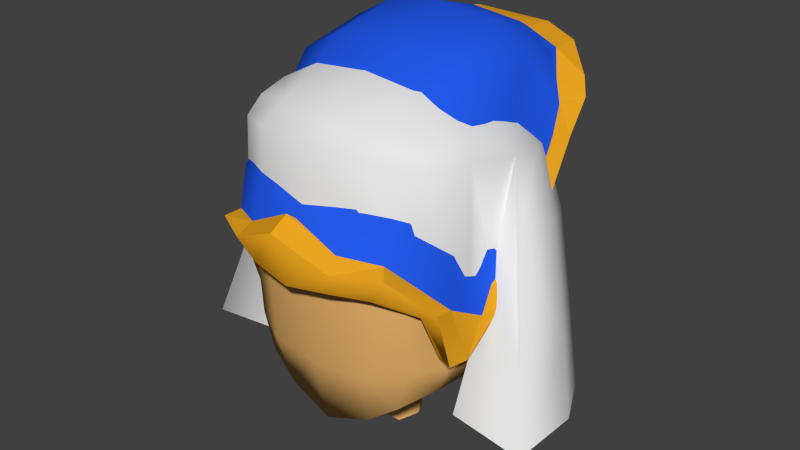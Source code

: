 # Source: hats.blend  (saved by Blender 2.71.0; exported with 4.5.12 LTS)
import bpy
from mathutils import Matrix  # noqa: F401  (used for matrix-valued properties, if any)

bpy.ops.wm.read_factory_settings(use_empty=True)
scene = bpy.context.scene
scene.name = 'Scene'

# ---- collections
col_collection_1 = bpy.data.collections.new('Collection 1'); scene.collection.children.link(col_collection_1)

# ---- materials (node trees are filled in below, after node groups)
mat_skinmat_001 = bpy.data.materials.new('SkinMat.001')
mat_skinmat_001.alpha_threshold = 0.0
mat_skinmat_001.use_transparent_shadow = False
mat_skinmat_001.diffuse_color = (0.8, 0.4518, 0.1504, 1.0)
mat_skinmat_001.roughness = 0.5
mat_skinmat_001.specular_intensity = 1.0
mat_skinmat_001.line_color = (0.0, 0.0, 0.0, 1.0)
mat_laz = bpy.data.materials.new('laz')
mat_laz.alpha_threshold = 0.0
mat_laz.use_transparent_shadow = False
mat_laz.diffuse_color = (0.01677, 0.09795, 0.8, 1.0)
mat_laz.roughness = 0.5
mat_laz.specular_intensity = 0.3298
mat_laz.line_color = (0.0, 0.0, 0.0, 1.0)
mat_material = bpy.data.materials.new('Material')
mat_material.alpha_threshold = 0.0
mat_material.use_transparent_shadow = False
mat_material.diffuse_color = (0.8, 0.364, 0.01434, 1.0)
mat_material.roughness = 0.5
mat_material.line_color = (0.0, 0.0, 0.0, 1.0)

# ---- material node trees

# ---- world
world_world = bpy.data.worlds.new('World'); scene.world = world_world
world_world.color = (0.05088, 0.05088, 0.05088)
world_world.use_sun_shadow = False
world_world.sun_shadow_jitter_overblur = 0.0
world_world.cycles.sampling_method = 'MANUAL'
world_world.cycles.sample_map_resolution = 256

# ---- meshes
me_body_001_cube_002 = bpy.data.meshes.new('Body.001_Cube.002')
me_body_001_cube_002.from_pydata([(0.1212, 0.7749, -0.4128), (-0.003753, 0.7948, -0.4251), (-0.0037, 0.892, -0.2967), (0.1341, 0.8793, -0.2907), (0.2049, 0.8195, -0.3408), (0.2314, 0.8303, -0.2707), (-0.003604, 0.9297, -0.1676), (0.1379, 0.9146, -0.1648), (0.2373, 0.8586, -0.1571), (-0.003792, 0.8854, 0.02776), (0.1441, 0.8704, 0.02633), (0.2485, 0.8141, 0.02106), (-0.00367, 0.7729, 0.1851), (0.1272, 0.7639, 0.1791), (0.215, 0.7184, 0.1434), (0.2327, 0.7126, -0.361), (0.2618, 0.7123, -0.2784), (0.2622, 0.3219, -0.2217), (0.3197, 0.37, -0.05868), (0.2931, 0.6141, -1.981e-05), (0.3306, 0.3697, 0.007875), (0.2754, 0.6356, 0.1242), (0.3118, 0.3949, 0.1819), (0.2418, 0.5945, 0.2359), (0.2132, 0.51, 0.284), (0.1403, 0.6145, 0.2866), (0.1235, 0.5252, 0.3333), (-0.003558, 0.5645, 0.3178), (-0.002954, 0.5858, 0.345), (0.1526, 0.3351, -0.2846), (-0.003912, 0.3329, -0.301), (0.1347, 0.6972, -0.4236), (-0.003744, 0.6996, -0.4377), (-0.1219, 0.7748, -0.4128), (-0.1347, 0.8792, -0.2905), (-0.2055, 0.8193, -0.3405), (-0.2319, 0.8301, -0.2703), (-0.1383, 0.9145, -0.1646), (-0.2377, 0.8584, -0.1566), (-0.1442, 0.8703, 0.02658), (-0.2486, 0.8139, 0.0215), (-0.1271, 0.7638, 0.1793), (-0.2149, 0.7182, 0.1438), (-0.2334, 0.7122, -0.3606), (-0.2736, 0.7155, -0.2803), (-0.2625, 0.3458, -0.2221), (-0.3198, 0.3697, -0.05812), (-0.2933, 0.6139, 0.0004962), (-0.3304, 0.3694, 0.008457), (-0.2753, 0.6386, 0.1212), (-0.3115, 0.3947, 0.1825), (-0.2415, 0.5943, 0.2364), (-0.2128, 0.5098, 0.2844), (-0.14, 0.6143, 0.2868), (-0.1231, 0.5251, 0.3335), (-0.153, 0.3349, -0.2843), (-0.1354, 0.697, -0.4234), (0.3306, 0.3128, 0.05904), (0.3138, 0.2398, 0.1225), (-0.3304, 0.3125, 0.05962), (-0.3127, 0.2395, 0.123), (0.2821, 0.2207, -0.2182), (0.3142, 0.2444, -0.09474), (0.1642, 0.2089, -0.2849), (-0.004159, 0.2065, -0.3025), (-0.2823, 0.2204, -0.2177), (-0.3142, 0.2442, -0.09418), (-0.1645, 0.2087, -0.2846), (0.2965, 0.3881, 0.2113), (0.237, 0.4953, 0.3143), (0.1374, 0.4969, 0.3698), (-0.003222, 0.5585, 0.3941), (-0.2961, 0.3879, 0.2118), (-0.2365, 0.4951, 0.3148), (-0.1367, 0.4967, 0.37), (0.2965, 0.2338, 0.163), (-0.2961, 0.2336, 0.1635), (0.2647, 0.378, 0.226), (0.1903, 0.4257, 0.3034), (0.1103, 0.432, 0.345), (-0.002617, 0.4169, 0.3583), (-0.2645, 0.3778, 0.2265), (-0.19, 0.4256, 0.3037), (-0.1098, 0.4319, 0.3452), (0.2779, 0.2588, 0.1768), (-0.2777, 0.2586, 0.1773), (0.2977, 0.1991, -0.2606), (0.3306, 0.2225, -0.1122), (0.1733, 0.1866, -0.331), (-0.004353, 0.1841, -0.3496), (-0.2978, 0.1988, -0.2601), (-0.3305, 0.2223, -0.1117), (-0.1736, 0.1864, -0.3307), (0.2736, 0.1508, -0.2584), (0.3038, 0.1767, -0.1198), (0.1593, 0.1393, -0.3231), (-0.004054, 0.137, -0.3402), (-0.2738, 0.1505, -0.2579), (-0.3038, 0.1765, -0.1193), (-0.1596, 0.1392, -0.3228), (-0.003742, 0.8564, -0.3632), (0.2781, 0.6542, -0.232), (0.3264, 0.4106, 0.05892), (0.2312, 0.7577, -0.3084), (0.3198, 0.444, -0.04252), (0.1116, 0.8467, -0.3604), (0.326, 0.3448, 0.08947), (0.1901, 0.7478, -0.3889), (0.2651, 0.6112, -0.2577), (-0.3199, 0.4458, -0.04151), (-0.1127, 0.8471, -0.3597), (-0.2788, 0.6548, -0.2311), (-0.2318, 0.7576, -0.3079), (-0.3254, 0.3448, 0.08666), (-0.3262, 0.4115, 0.05943), (-0.2652, 0.6082, -0.257), (-0.1902, 0.7469, -0.3895), (0.1229, 0.8455, -0.4298), (-0.0833, 0.8492, -0.4303), (0.2083, 0.8209, -0.4114), (0.2969, 0.7212, -0.3334), (0.337, 0.4331, -0.0777), (0.3462, 0.4059, 0.01448), (-0.208, 0.8203, -0.4114), (-0.2968, 0.7211, -0.3329), (-0.3363, 0.4339, -0.07694), (-0.3453, 0.4062, 0.015), (0.346, 0.3587, 0.05233), (-0.3448, 0.3586, 0.05126), (0.3008, 0.6457, -0.2713), (0.2706, 0.7591, -0.3663), (-0.3006, 0.6445, -0.2705), (-0.2707, 0.7587, -0.3658)], [], [(48, 59, 128, 126), (4, 3, 5), (3, 2, 6), (3, 6, 7), (5, 3, 7), (5, 7, 8), (7, 6, 9), (7, 9, 10), (8, 7, 10), (8, 10, 11), (10, 9, 12), (10, 12, 13), (11, 10, 13), (11, 13, 14), (16, 5, 8), (16, 8, 19), (19, 8, 11), (19, 11, 21), (21, 11, 14), (21, 14, 23), (22, 21, 23), (22, 23, 24), (23, 14, 13), (23, 13, 25), (24, 23, 25), (24, 25, 26), (25, 13, 12), (25, 12, 27), (26, 25, 27), (26, 27, 28), (15, 17, 29), (15, 29, 31), (35, 110, 118, 123), (31, 29, 30), (31, 30, 32), (0, 31, 32), (0, 32, 1), (105, 2, 3), (35, 34, 110), (35, 36, 34), (34, 6, 2), (34, 37, 6), (36, 37, 34), (36, 38, 37), (37, 9, 6), (37, 39, 9), (38, 39, 37), (38, 40, 39), (39, 12, 9), (39, 41, 12), (40, 41, 39), (40, 42, 41), (112, 36, 35), (103, 5, 16), (44, 38, 36), (44, 47, 38), (101, 16, 19, 104), (109, 114, 47), (47, 40, 38), (47, 49, 40), (49, 42, 40), (49, 51, 42), (50, 51, 49), (50, 52, 51), (51, 41, 42), (51, 53, 41), (52, 53, 51), (52, 54, 53), (53, 12, 41), (53, 27, 12), (54, 27, 53), (54, 28, 27), (43, 55, 45), (43, 56, 55), (33, 56, 116), (56, 30, 55), (56, 32, 30), (33, 32, 56), (33, 1, 32), (50, 113, 60), (30, 29, 63, 64), (46, 45, 65, 66), (29, 17, 61, 63), (45, 55, 67, 65), (17, 18, 62, 61), (55, 30, 64, 67), (50, 60, 76, 72), (58, 22, 68, 75), (52, 50, 72, 73), (28, 54, 74, 71), (54, 52, 73, 74), (24, 26, 70, 69), (26, 28, 71, 70), (22, 24, 69, 68), (72, 76, 85, 81), (75, 68, 77, 84), (73, 72, 81, 82), (71, 74, 83, 80), (74, 73, 82, 83), (69, 70, 79, 78), (70, 71, 80, 79), (68, 69, 78, 77), (64, 63, 88, 89), (66, 65, 90, 91), (63, 61, 86, 88), (65, 67, 92, 90), (61, 62, 87, 86), (67, 64, 89, 92), (89, 88, 95, 96), (91, 90, 97, 98), (88, 86, 93, 95), (90, 92, 99, 97), (86, 87, 94, 93), (92, 89, 96, 99), (87, 62, 94), (91, 98, 66), (110, 34, 2), (102, 21, 22, 106), (3, 4, 105), (4, 5, 103), (109, 47, 44, 111), (106, 22, 58), (110, 2, 100), (17, 108, 18), (107, 31, 0), (59, 60, 128), (15, 130, 120), (20, 18, 121, 122), (44, 112, 132, 124), (100, 105, 117, 118), (105, 100, 2), (45, 46, 115), (112, 35, 123, 132), (111, 44, 124, 131), (44, 36, 112), (104, 19, 102), (102, 19, 21), (114, 49, 47), (113, 50, 49, 114), (106, 58, 127), (110, 100, 118), (114, 109, 125, 126), (104, 102, 122, 121), (33, 116, 123, 118), (101, 104, 121, 129), (113, 114, 126, 128), (57, 20, 122, 127), (46, 48, 126, 125), (15, 107, 119, 130), (103, 16, 120, 130), (4, 103, 130, 119), (108, 15, 120, 129), (16, 101, 129, 120), (116, 43, 132, 123), (0, 1, 118, 117), (102, 106, 127, 122), (58, 57, 127), (45, 115, 43), (43, 124, 132), (17, 15, 108), (107, 0, 117, 119), (60, 113, 128), (116, 56, 43), (109, 111, 131, 125), (1, 33, 118), (18, 108, 129, 121), (105, 4, 119, 117), (115, 46, 125, 131), (15, 31, 107), (43, 115, 131, 124), (76, 60, 85), (75, 84, 58)])
me_body_001_cube_002.polygons.foreach_set('use_smooth', [0, 1, 1, 1, 1, 1, 1, 1, 1, 1, 1, 1, 1, 1, 1, 1, 1, 1, 1, 1, 1, 1, 1, 1, 1, 1, 1, 1, 1, 1, 1, 1, 0, 1, 1, 1, 1, 1, 1, 1, 1, 1, 1, 1, 1, 1, 1, 1, 1, 1, 1, 1, 1, 1, 1, 1, 1, 1, 1, 1, 1, 1, 1, 1, 1, 1, 1, 1, 1, 1, 1, 1, 1, 1, 1, 1, 1, 1, 1, 1, 1, 1, 1, 1, 1, 1, 0, 0, 0, 0, 0, 0, 0, 0, 1, 1, 1, 1, 1, 1, 1, 1, 0, 0, 0, 0, 0, 0, 1, 1, 1, 1, 1, 1, 0, 0, 1, 1, 1, 1, 1, 1, 1, 1, 1, 0, 0, 0, 0, 0, 1, 1, 0, 0, 1, 1, 1, 1, 1, 0, 0, 0, 0, 0, 0, 0, 0, 0, 0, 0, 0, 0, 0, 0, 0, 0, 0, 1, 0, 1, 0, 0, 1, 0, 0, 0, 0, 0, 1, 0, 0, 0])
me_body_001_cube_002.polygons.foreach_set('material_index', [2, 1, 1, 1, 1, 1, 1, 1, 1, 1, 1, 1, 1, 1, 1, 1, 1, 1, 1, 1, 1, 1, 1, 1, 1, 1, 1, 1, 1, 2, 1, 1, 2, 1, 1, 1, 1, 1, 1, 1, 1, 1, 1, 1, 1, 1, 1, 1, 1, 1, 1, 1, 1, 1, 1, 1, 1, 1, 1, 1, 1, 1, 1, 1, 1, 1, 1, 1, 1, 1, 1, 2, 1, 1, 1, 1, 1, 1, 1, 2, 1, 1, 1, 1, 1, 1, 2, 2, 2, 2, 2, 2, 2, 2, 2, 2, 2, 2, 2, 2, 2, 2, 2, 2, 2, 2, 2, 2, 2, 2, 2, 2, 2, 2, 2, 2, 1, 1, 1, 1, 1, 2, 1, 1, 1, 2, 2, 2, 2, 2, 1, 1, 2, 2, 1, 1, 1, 1, 1, 2, 2, 2, 2, 0, 2, 2, 2, 2, 2, 2, 2, 2, 2, 2, 0, 2, 2, 1, 2, 1, 0, 2, 1, 2, 0, 2, 2, 2, 1, 2, 2, 2])
_uv = me_body_001_cube_002.uv_layers.new(name='UVMap')
_uv.uv.foreach_set('vector', [0.0, 0.0, 0.0, 0.0, 0.1723, 0.3944, 0.0, 0.0, 0.4742, 0.3712, 0.4161, 0.3153, 0.4832, 0.3112, 0.4161, 0.3153, 0.3305, 0.3231, 0.3305, 0.2304, 0.4161, 0.3153, 0.3305, 0.2304, 0.4188, 0.2364, 0.4832, 0.3112, 0.4161, 0.3153, 0.4188, 0.2364, 0.4832, 0.3112, 0.4188, 0.2364, 0.4884, 0.2417, 0.4188, 0.2364, 0.3305, 0.2304, 0.3424, 0.1468, 0.4188, 0.2364, 0.3424, 0.1468, 0.4232, 0.1652, 0.4884, 0.2417, 0.4188, 0.2364, 0.4232, 0.1652, 0.4884, 0.2417, 0.4232, 0.1652, 0.4857, 0.1777, 0.4232, 0.1652, 0.3424, 0.1468, 0.3683, 0.07091, 0.4232, 0.1652, 0.3683, 0.07091, 0.4371, 0.1003, 0.4857, 0.1777, 0.4232, 0.1652, 0.4371, 0.1003, 0.4857, 0.1777, 0.4371, 0.1003, 0.4888, 0.1276, 0.5533, 0.3355, 0.4832, 0.3112, 0.4884, 0.2417, 0.5533, 0.3355, 0.4884, 0.2417, 0.5631, 0.2488, 0.5631, 0.2488, 0.4884, 0.2417, 0.4857, 0.1777, 0.5631, 0.2488, 0.4857, 0.1777, 0.5553, 0.1644, 0.5553, 0.1644, 0.4857, 0.1777, 0.4888, 0.1276, 0.5553, 0.1644, 0.4888, 0.1276, 0.5344, 0.08972, 0.09051, 0.3805, 0.07352, 0.4682, 0.000392, 0.4466, 0.09051, 0.3805, 0.000392, 0.4466, 0.01461, 0.3626, 0.5344, 0.08972, 0.4888, 0.1276, 0.4371, 0.1003, 0.5344, 0.08972, 0.4371, 0.1003, 0.4802, 0.04204, 0.8137, 0.7811, 0.8095, 0.8615, 0.7422, 0.8663, 0.8137, 0.7811, 0.7422, 0.8663, 0.7436, 0.779, 0.4802, 0.04204, 0.4371, 0.1003, 0.3683, 0.07091, 0.4802, 0.04204, 0.3683, 0.07091, 0.4065, 0.000392, 0.7436, 0.779, 0.7422, 0.8663, 0.6611, 0.8686, 0.7436, 0.779, 0.6611, 0.8686, 0.661, 0.7771, 0.7245, 0.01283, 0.7245, 0.0877, 0.6504, 0.08532, 0.7245, 0.01283, 0.6504, 0.08532, 0.6518, 0.004515, 0.4742, 0.3712, 0.4201, 0.3763, 0.4201, 0.3763, 0.4742, 0.3712, 0.6518, 0.004515, 0.6504, 0.08532, 0.5639, 0.0847, 0.6518, 0.004515, 0.5639, 0.0847, 0.5658, 0.000392, 0.4209, 0.389, 0.4618, 0.4578, 0.3734, 0.4923, 0.4209, 0.389, 0.3734, 0.4923, 0.3454, 0.4088, 0.4056, 0.3778, 0.3305, 0.3231, 0.4161, 0.3153, 0.4742, 0.3712, 0.4161, 0.3153, 0.4201, 0.3763, 0.4742, 0.3712, 0.4832, 0.3112, 0.4161, 0.3153, 0.4161, 0.3153, 0.3305, 0.2304, 0.3305, 0.3231, 0.4161, 0.3153, 0.4188, 0.2364, 0.3305, 0.2304, 0.4832, 0.3112, 0.4188, 0.2364, 0.4161, 0.3153, 0.4832, 0.3112, 0.4884, 0.2417, 0.4188, 0.2364, 0.4188, 0.2364, 0.3424, 0.1468, 0.3305, 0.2304, 0.4188, 0.2364, 0.4232, 0.1652, 0.3424, 0.1468, 0.4884, 0.2417, 0.4232, 0.1652, 0.4188, 0.2364, 0.4884, 0.2417, 0.4857, 0.1777, 0.4232, 0.1652, 0.4232, 0.1652, 0.3683, 0.07091, 0.3424, 0.1468, 0.4232, 0.1652, 0.4371, 0.1003, 0.3683, 0.07091, 0.4857, 0.1777, 0.4371, 0.1003, 0.4232, 0.1652, 0.4857, 0.1777, 0.4888, 0.1276, 0.4371, 0.1003, 0.5074, 0.3678, 0.4832, 0.3112, 0.4742, 0.3712, 0.5075, 0.3679, 0.4832, 0.3112, 0.546, 0.3558, 0.5533, 0.3355, 0.4884, 0.2417, 0.4832, 0.3112, 0.5533, 0.3355, 0.5631, 0.2488, 0.4884, 0.2417, 0.2453, 0.4596, 0.2416, 0.4844, 0.156, 0.4785, 0.2239, 0.4266, 0.2231, 0.4272, 0.1677, 0.4182, 0.156, 0.4785, 0.5631, 0.2488, 0.4857, 0.1777, 0.4884, 0.2417, 0.5631, 0.2488, 0.5553, 0.1644, 0.4857, 0.1777, 0.5553, 0.1644, 0.4888, 0.1276, 0.4857, 0.1777, 0.5553, 0.1644, 0.5344, 0.08972, 0.4888, 0.1276, 0.09051, 0.3805, 0.000392, 0.4466, 0.07352, 0.4682, 0.09051, 0.3805, 0.01461, 0.3626, 0.000392, 0.4466, 0.5344, 0.08972, 0.4371, 0.1003, 0.4888, 0.1276, 0.5344, 0.08972, 0.4802, 0.04204, 0.4371, 0.1003, 0.8137, 0.7811, 0.7422, 0.8663, 0.8095, 0.8615, 0.8137, 0.7811, 0.7436, 0.779, 0.7422, 0.8663, 0.4802, 0.04204, 0.3683, 0.07091, 0.4371, 0.1003, 0.4802, 0.04204, 0.4065, 0.000392, 0.3683, 0.07091, 0.7436, 0.779, 0.6611, 0.8686, 0.7422, 0.8663, 0.7436, 0.779, 0.661, 0.7771, 0.6611, 0.8686, 0.7245, 0.01283, 0.6504, 0.08532, 0.7245, 0.0877, 0.7245, 0.01283, 0.6518, 0.004515, 0.6504, 0.08532, 0.4209, 0.389, 0.4618, 0.4578, 0.4715, 0.3902, 0.6518, 0.004515, 0.5639, 0.0847, 0.6504, 0.08532, 0.6518, 0.004515, 0.5658, 0.000392, 0.5639, 0.0847, 0.4209, 0.389, 0.3734, 0.4923, 0.4618, 0.4578, 0.4209, 0.389, 0.3454, 0.4088, 0.3734, 0.4923, 0.09051, 0.3805, 0.1504, 0.3907, 0.09051, 0.3805, 0.5639, 0.0847, 0.6504, 0.08532, 0.6504, 0.08532, 0.5639, 0.0847, 0.2536, 0.4038, 0.3298, 0.4108, 0.3298, 0.4108, 0.2536, 0.4038, 0.6504, 0.08532, 0.7245, 0.0877, 0.7245, 0.0877, 0.6504, 0.08532, 0.7245, 0.0877, 0.6504, 0.08532, 0.6504, 0.08532, 0.7245, 0.0877, 0.3298, 0.4108, 0.2536, 0.4038, 0.2536, 0.4038, 0.3298, 0.4108, 0.6504, 0.08532, 0.5639, 0.0847, 0.5639, 0.0847, 0.6504, 0.08532, 0.09051, 0.3805, 0.09051, 0.3805, 0.09051, 0.3805, 0.09051, 0.3805, 0.09051, 0.3805, 0.09051, 0.3805, 0.09051, 0.3805, 0.09051, 0.3805, 0.01461, 0.3626, 0.09051, 0.3805, 0.09051, 0.3805, 0.01461, 0.3626, 0.661, 0.7771, 0.7436, 0.779, 0.7436, 0.779, 0.661, 0.7771, 0.7436, 0.779, 0.8137, 0.7811, 0.8137, 0.7811, 0.7436, 0.779, 0.8137, 0.7811, 0.7436, 0.779, 0.7436, 0.779, 0.8137, 0.7811, 0.7436, 0.779, 0.661, 0.7771, 0.661, 0.7771, 0.7436, 0.779, 0.09051, 0.3805, 0.01461, 0.3626, 0.01461, 0.3626, 0.09051, 0.3805, 0.09051, 0.3805, 0.09051, 0.3805, 0.09051, 0.3805, 0.09051, 0.3805, 0.09051, 0.3805, 0.09051, 0.3805, 0.09051, 0.3805, 0.09051, 0.3805, 0.01461, 0.3626, 0.09051, 0.3805, 0.09051, 0.3805, 0.01461, 0.3626, 0.661, 0.7771, 0.7436, 0.779, 0.7436, 0.779, 0.661, 0.7771, 0.7436, 0.779, 0.8137, 0.7811, 0.8137, 0.7811, 0.7436, 0.779, 0.8137, 0.7811, 0.7436, 0.779, 0.7436, 0.779, 0.8137, 0.7811, 0.7436, 0.779, 0.661, 0.7771, 0.661, 0.7771, 0.7436, 0.779, 0.09051, 0.3805, 0.01461, 0.3626, 0.01461, 0.3626, 0.09051, 0.3805, 0.5639, 0.0847, 0.6504, 0.08532, 0.6504, 0.08532, 0.5639, 0.0847, 0.2536, 0.4038, 0.3298, 0.4108, 0.3298, 0.4108, 0.2536, 0.4038, 0.6504, 0.08532, 0.7245, 0.0877, 0.7245, 0.0877, 0.6504, 0.08532, 0.7245, 0.0877, 0.6504, 0.08532, 0.6504, 0.08532, 0.7245, 0.0877, 0.3298, 0.4108, 0.2536, 0.4038, 0.2536, 0.4038, 0.3298, 0.4108, 0.6504, 0.08532, 0.5639, 0.0847, 0.5639, 0.0847, 0.6504, 0.08532, 0.5639, 0.0847, 0.6504, 0.08532, 0.6504, 0.08532, 0.5639, 0.0847, 0.2536, 0.4038, 0.3298, 0.4108, 0.3298, 0.4108, 0.2536, 0.4038, 0.6504, 0.08532, 0.7245, 0.0877, 0.7245, 0.0877, 0.6504, 0.08532, 0.7245, 0.0877, 0.6504, 0.08532, 0.6504, 0.08532, 0.7245, 0.0877, 0.3298, 0.4108, 0.2536, 0.4038, 0.2536, 0.4038, 0.3298, 0.4108, 0.6504, 0.08532, 0.5639, 0.0847, 0.5639, 0.0847, 0.6504, 0.08532, 0.2536, 0.4038, 0.2536, 0.4038, 0.0, 0.0, 0.2536, 0.4038, 0.0, 0.0, 0.2536, 0.4038, 0.4201, 0.3763, 0.4161, 0.3153, 0.3305, 0.3231, 0.1543, 0.4079, 0.07352, 0.4682, 0.09051, 0.3805, 0.1524, 0.3911, 0.4161, 0.3153, 0.4742, 0.3712, 0.4201, 0.3768, 0.4742, 0.3712, 0.4832, 0.3112, 0.5075, 0.3679, 0.2231, 0.4272, 0.156, 0.4785, 0.2416, 0.4844, 0.2454, 0.459, 0.1524, 0.3911, 0.09051, 0.3805, 0.09051, 0.3805, 0.4051, 0.3775, 0.3305, 0.3231, 0.3422, 0.3904, 0.3298, 0.4108, 0.2715, 0.4594, 0.2536, 0.4038, 0.4716, 0.3894, 0.4618, 0.4578, 0.4209, 0.389, 0.0, 0.0, 0.1723, 0.3944, 0.0, 0.0, 0.5155, 0.3866, 0.5155, 0.3866, 0.5381, 0.3776, 0.0, 0.0, 0.0, 0.0, 0.1723, 0.3944, 0.0, 0.0, 0.5533, 0.3355, 0.5074, 0.3678, 0.5074, 0.3678, 0.5533, 0.3355, 0.3422, 0.3904, 0.4056, 0.3778, 0.4056, 0.3778, 0.3422, 0.3904, 0.4056, 0.3778, 0.3422, 0.3904, 0.3305, 0.3231, 0.3298, 0.4108, 0.2536, 0.4038, 0.2722, 0.4588, 0.5074, 0.3678, 0.4742, 0.3712, 0.4742, 0.3712, 0.5074, 0.3678, 0.2454, 0.459, 0.2416, 0.4844, 0.2416, 0.4844, 0.2454, 0.459, 0.5533, 0.3355, 0.4832, 0.3112, 0.5074, 0.3678, 0.2239, 0.4266, 0.156, 0.4785, 0.1678, 0.4175, 0.1678, 0.4175, 0.156, 0.4785, 0.07352, 0.4682, 0.1543, 0.4079, 0.07352, 0.4682, 0.156, 0.4785, 0.1504, 0.3907, 0.09051, 0.3805, 0.07352, 0.4682, 0.1543, 0.4079, 0.1524, 0.3911, 0.09051, 0.3805, 0.1524, 0.3911, 0.4051, 0.3775, 0.3422, 0.3904, 0.4051, 0.3775, 0.1677, 0.4182, 0.2231, 0.4272, 0.2231, 0.4272, 0.1677, 0.4182, 0.2239, 0.4266, 0.1678, 0.4175, 0.1678, 0.4175, 0.2239, 0.4266, 0.4209, 0.389, 0.4715, 0.3902, 0.4715, 0.3902, 0.4209, 0.389, 0.2453, 0.4596, 0.2239, 0.4266, 0.2239, 0.4266, 0.2453, 0.4596, 0.1504, 0.3907, 0.1543, 0.4079, 0.1543, 0.4079, 0.1504, 0.3907, 0.0, 0.0, 0.0, 0.0, 0.1723, 0.3944, 0.0, 0.0, 0.0, 0.0, 0.0, 0.0, 0.2536, 0.4038, 0.0, 0.0, 0.4964, 0.3883, 0.4716, 0.3894, 0.4716, 0.3894, 0.4964, 0.3883, 0.5075, 0.3679, 0.546, 0.3558, 0.546, 0.3558, 0.5075, 0.3679, 0.4742, 0.3712, 0.5075, 0.3679, 0.5075, 0.3679, 0.4742, 0.3712, 0.2715, 0.4594, 0.2843, 0.4844, 0.2843, 0.4844, 0.2715, 0.4594, 0.2416, 0.4844, 0.2453, 0.4596, 0.2453, 0.4596, 0.2416, 0.4844, 0.4715, 0.3902, 0.497, 0.3887, 0.497, 0.3887, 0.4715, 0.3902, 0.4209, 0.389, 0.3454, 0.4088, 0.3454, 0.4088, 0.4209, 0.389, 0.1543, 0.4079, 0.1524, 0.3911, 0.1524, 0.3911, 0.1543, 0.4079, 0.0, 0.0, 0.0, 0.0, 0.09051, 0.3805, 0.3298, 0.4108, 0.2722, 0.4588, 0.3182, 0.4844, 0.5381, 0.3775, 0.5381, 0.3775, 0.5154, 0.3864, 0.3298, 0.4108, 0.2843, 0.4844, 0.2715, 0.4594, 0.4716, 0.3894, 0.4209, 0.389, 0.4209, 0.389, 0.4716, 0.3894, 0.09051, 0.3805, 0.1504, 0.3907, 0.1504, 0.3907, 0.4715, 0.3902, 0.4618, 0.4578, 0.497, 0.3887, 0.2231, 0.4272, 0.2454, 0.459, 0.2454, 0.459, 0.2231, 0.4272, 0.3454, 0.4088, 0.4209, 0.389, 0.3454, 0.4088, 0.2536, 0.4038, 0.2715, 0.4594, 0.2715, 0.4594, 0.2536, 0.4038, 0.4201, 0.3768, 0.4742, 0.3712, 0.4742, 0.3712, 0.4201, 0.3768, 0.2722, 0.4588, 0.2536, 0.4038, 0.2536, 0.4038, 0.2722, 0.4588, 0.526, 0.411, 0.4618, 0.4578, 0.4716, 0.3894, 0.2842, 0.4844, 0.2722, 0.4588, 0.2722, 0.4588, 0.2842, 0.4844, 0.09051, 0.3805, 0.09051, 0.3805, 0.0, 0.0, 0.09051, 0.3805, 0.0, 0.0, 0.09051, 0.3805])
_ca = me_body_001_cube_002.color_attributes.new('Col', 'BYTE_COLOR', 'CORNER')
_ca.data.foreach_set('color', [1.0, 1.0, 1.0, 1.0, 1.0, 1.0, 1.0, 1.0, 1.0, 1.0, 1.0, 1.0, 1.0, 1.0, 1.0, 1.0, 1.0, 1.0, 1.0, 1.0, 1.0, 1.0, 1.0, 1.0, 1.0, 1.0, 1.0, 1.0, 1.0, 1.0, 1.0, 1.0, 1.0, 1.0, 1.0, 1.0, 1.0, 1.0, 1.0, 1.0, 1.0, 1.0, 1.0, 1.0, 1.0, 1.0, 1.0, 1.0, 1.0, 1.0, 1.0, 1.0, 1.0, 1.0, 1.0, 1.0, 1.0, 1.0, 1.0, 1.0, 1.0, 1.0, 1.0, 1.0, 1.0, 1.0, 1.0, 1.0, 1.0, 1.0, 1.0, 1.0, 1.0, 1.0, 1.0, 1.0, 1.0, 1.0, 1.0, 1.0, 1.0, 1.0, 1.0, 1.0, 1.0, 1.0, 1.0, 1.0, 1.0, 1.0, 1.0, 1.0, 1.0, 1.0, 1.0, 1.0, 1.0, 1.0, 1.0, 1.0, 1.0, 1.0, 1.0, 1.0, 1.0, 1.0, 1.0, 1.0, 1.0, 1.0, 1.0, 1.0, 1.0, 1.0, 1.0, 1.0, 1.0, 1.0, 1.0, 1.0, 1.0, 1.0, 1.0, 1.0, 1.0, 1.0, 1.0, 1.0, 1.0, 1.0, 1.0, 1.0, 1.0, 1.0, 1.0, 1.0, 1.0, 1.0, 1.0, 1.0, 1.0, 1.0, 1.0, 1.0, 1.0, 1.0, 1.0, 1.0, 1.0, 1.0, 1.0, 1.0, 1.0, 1.0, 1.0, 1.0, 1.0, 1.0, 1.0, 1.0, 1.0, 1.0, 1.0, 1.0, 1.0, 1.0, 1.0, 1.0, 1.0, 1.0, 1.0, 1.0, 1.0, 1.0, 1.0, 1.0, 1.0, 1.0, 1.0, 1.0, 1.0, 1.0, 1.0, 1.0, 1.0, 1.0, 1.0, 1.0, 1.0, 1.0, 1.0, 1.0, 1.0, 1.0, 1.0, 1.0, 1.0, 1.0, 1.0, 1.0, 1.0, 1.0, 1.0, 1.0, 1.0, 1.0, 1.0, 1.0, 1.0, 1.0, 1.0, 1.0, 1.0, 1.0, 1.0, 1.0, 1.0, 1.0, 1.0, 1.0, 1.0, 1.0, 1.0, 1.0, 1.0, 1.0, 1.0, 1.0, 1.0, 1.0, 1.0, 1.0, 1.0, 1.0, 1.0, 1.0, 1.0, 1.0, 1.0, 1.0, 1.0, 1.0, 1.0, 1.0, 1.0, 1.0, 1.0, 1.0, 1.0, 1.0, 1.0, 1.0, 1.0, 1.0, 1.0, 1.0, 1.0, 1.0, 1.0, 1.0, 1.0, 1.0, 1.0, 1.0, 1.0, 1.0, 1.0, 1.0, 1.0, 1.0, 1.0, 1.0, 1.0, 1.0, 1.0, 1.0, 1.0, 1.0, 1.0, 1.0, 1.0, 1.0, 1.0, 1.0, 1.0, 1.0, 1.0, 1.0, 1.0, 1.0, 1.0, 1.0, 1.0, 1.0, 1.0, 1.0, 1.0, 1.0, 1.0, 1.0, 1.0, 1.0, 1.0, 1.0, 1.0, 1.0, 1.0, 1.0, 1.0, 1.0, 1.0, 1.0, 1.0, 1.0, 1.0, 1.0, 1.0, 1.0, 1.0, 1.0, 1.0, 1.0, 1.0, 1.0, 1.0, 1.0, 1.0, 1.0, 1.0, 1.0, 1.0, 1.0, 1.0, 1.0, 1.0, 1.0, 1.0, 1.0, 1.0, 1.0, 1.0, 1.0, 1.0, 1.0, 1.0, 1.0, 1.0, 1.0, 1.0, 1.0, 1.0, 1.0, 1.0, 1.0, 1.0, 1.0, 1.0, 1.0, 1.0, 1.0, 1.0, 1.0, 1.0, 1.0, 1.0, 1.0, 1.0, 1.0, 1.0, 1.0, 1.0, 1.0, 1.0, 1.0, 1.0, 1.0, 1.0, 1.0, 1.0, 1.0, 1.0, 1.0, 1.0, 1.0, 1.0, 1.0, 1.0, 1.0, 1.0, 1.0, 1.0, 1.0, 1.0, 1.0, 1.0, 1.0, 1.0, 1.0, 1.0, 1.0, 1.0, 1.0, 1.0, 1.0, 1.0, 1.0, 1.0, 1.0, 1.0, 1.0, 1.0, 1.0, 1.0, 1.0, 1.0, 1.0, 1.0, 1.0, 1.0, 1.0, 1.0, 1.0, 1.0, 1.0, 1.0, 1.0, 1.0, 1.0, 1.0, 1.0, 1.0, 1.0, 1.0, 1.0, 1.0, 1.0, 1.0, 1.0, 1.0, 1.0, 1.0, 1.0, 1.0, 1.0, 1.0, 1.0, 1.0, 1.0, 1.0, 1.0, 1.0, 1.0, 1.0, 1.0, 1.0, 1.0, 1.0, 1.0, 1.0, 1.0, 1.0, 1.0, 1.0, 1.0, 1.0, 1.0, 1.0, 1.0, 1.0, 1.0, 1.0, 1.0, 1.0, 1.0, 1.0, 1.0, 1.0, 1.0, 1.0, 1.0, 1.0, 1.0, 1.0, 1.0, 1.0, 1.0, 1.0, 1.0, 1.0, 1.0, 1.0, 1.0, 1.0, 1.0, 1.0, 1.0, 1.0, 1.0, 1.0, 1.0, 1.0, 1.0, 1.0, 1.0, 1.0, 1.0, 1.0, 1.0, 1.0, 1.0, 1.0, 1.0, 1.0, 1.0, 1.0, 1.0, 1.0, 1.0, 1.0, 1.0, 1.0, 1.0, 1.0, 1.0, 1.0, 1.0, 1.0, 1.0, 1.0, 1.0, 1.0, 1.0, 1.0, 1.0, 1.0, 1.0, 1.0, 1.0, 1.0, 1.0, 1.0, 1.0, 1.0, 1.0, 1.0, 1.0, 1.0, 1.0, 1.0, 1.0, 1.0, 1.0, 1.0, 1.0, 1.0, 1.0, 1.0, 1.0, 1.0, 1.0, 1.0, 1.0, 1.0, 1.0, 1.0, 1.0, 1.0, 1.0, 1.0, 1.0, 1.0, 1.0, 1.0, 1.0, 1.0, 1.0, 1.0, 1.0, 1.0, 1.0, 1.0, 1.0, 1.0, 1.0, 1.0, 1.0, 1.0, 1.0, 1.0, 1.0, 1.0, 1.0, 1.0, 1.0, 1.0, 1.0, 1.0, 1.0, 1.0, 1.0, 1.0, 1.0, 1.0, 1.0, 1.0, 1.0, 1.0, 1.0, 1.0, 1.0, 1.0, 1.0, 1.0, 1.0, 1.0, 1.0, 1.0, 1.0, 1.0, 1.0, 1.0, 1.0, 1.0, 1.0, 1.0, 1.0, 1.0, 1.0, 1.0, 1.0, 1.0, 1.0, 1.0, 1.0, 1.0, 1.0, 1.0, 1.0, 1.0, 1.0, 1.0, 1.0, 1.0, 1.0, 1.0, 1.0, 1.0, 1.0, 1.0, 1.0, 1.0, 1.0, 1.0, 1.0, 1.0, 1.0, 1.0, 1.0, 1.0, 1.0, 1.0, 1.0, 1.0, 1.0, 1.0, 1.0, 1.0, 1.0, 1.0, 1.0, 1.0, 1.0, 1.0, 1.0, 1.0, 1.0, 1.0, 1.0, 1.0, 1.0, 1.0, 1.0, 1.0, 1.0, 1.0, 1.0, 1.0, 1.0, 1.0, 1.0, 1.0, 1.0, 1.0, 1.0, 1.0, 1.0, 1.0, 1.0, 1.0, 1.0, 1.0, 1.0, 1.0, 1.0, 1.0, 1.0, 1.0, 1.0, 1.0, 1.0, 1.0, 1.0, 1.0, 1.0, 1.0, 1.0, 1.0, 1.0, 1.0, 1.0, 1.0, 1.0, 1.0, 1.0, 1.0, 1.0, 1.0, 1.0, 1.0, 1.0, 1.0, 1.0, 1.0, 1.0, 1.0, 1.0, 1.0, 1.0, 1.0, 1.0, 1.0, 1.0, 1.0, 1.0, 1.0, 1.0, 1.0, 1.0, 1.0, 1.0, 1.0, 1.0, 1.0, 1.0, 1.0, 1.0, 1.0, 1.0, 1.0, 1.0, 1.0, 1.0, 1.0, 1.0, 1.0, 1.0, 1.0, 1.0, 1.0, 1.0, 1.0, 1.0, 1.0, 1.0, 1.0, 1.0, 1.0, 1.0, 1.0, 1.0, 1.0, 1.0, 1.0, 1.0, 1.0, 1.0, 1.0, 1.0, 1.0, 1.0, 1.0, 1.0, 1.0, 1.0, 1.0, 1.0, 1.0, 1.0, 1.0, 1.0, 1.0, 1.0, 1.0, 1.0, 1.0, 1.0, 1.0, 1.0, 1.0, 1.0, 1.0, 1.0, 1.0, 1.0, 1.0, 1.0, 1.0, 1.0, 1.0, 1.0, 1.0, 1.0, 1.0, 1.0, 1.0, 1.0, 1.0, 1.0, 1.0, 1.0, 1.0, 1.0, 1.0, 1.0, 1.0, 1.0, 1.0, 1.0, 1.0, 1.0, 1.0, 1.0, 1.0, 1.0, 1.0, 1.0, 1.0, 1.0, 1.0, 1.0, 1.0, 1.0, 1.0, 1.0, 1.0, 1.0, 1.0, 1.0, 1.0, 1.0, 1.0, 1.0, 1.0, 1.0, 1.0, 1.0, 1.0, 1.0, 1.0, 1.0, 1.0, 1.0, 1.0, 1.0, 1.0, 1.0, 1.0, 1.0, 1.0, 1.0, 1.0, 1.0, 1.0, 1.0, 1.0, 1.0, 1.0, 1.0, 1.0, 1.0, 1.0, 1.0, 1.0, 1.0, 1.0, 1.0, 1.0, 1.0, 1.0, 1.0, 1.0, 1.0, 1.0, 1.0, 1.0, 1.0, 1.0, 1.0, 1.0, 1.0, 1.0, 1.0, 1.0, 1.0, 1.0, 1.0, 1.0, 1.0, 1.0, 1.0, 1.0, 1.0, 1.0, 1.0, 1.0, 1.0, 1.0, 1.0, 1.0, 1.0, 1.0, 1.0, 1.0, 1.0, 1.0, 1.0, 1.0, 1.0, 1.0, 1.0, 1.0, 1.0, 1.0, 1.0, 1.0, 1.0, 1.0, 1.0, 1.0, 1.0, 1.0, 1.0, 1.0, 1.0, 1.0, 1.0, 1.0, 1.0, 1.0, 1.0, 1.0, 1.0, 1.0, 1.0, 1.0, 1.0, 1.0, 1.0, 1.0, 1.0, 1.0, 1.0, 1.0, 1.0, 1.0, 1.0, 1.0, 1.0, 1.0, 1.0, 1.0, 1.0, 1.0, 1.0, 1.0, 1.0, 1.0, 1.0, 1.0, 1.0, 1.0, 1.0, 1.0, 1.0, 1.0, 1.0, 1.0, 1.0, 1.0, 1.0, 1.0, 1.0, 1.0, 1.0, 1.0, 1.0, 1.0, 1.0, 1.0, 1.0, 1.0, 1.0, 1.0, 1.0, 1.0, 1.0, 1.0, 1.0, 1.0, 1.0, 1.0, 1.0, 1.0, 1.0, 1.0, 1.0, 1.0, 1.0, 1.0, 1.0, 1.0, 1.0, 1.0, 1.0, 1.0, 1.0, 1.0, 1.0, 1.0, 1.0, 1.0, 1.0, 1.0, 1.0, 1.0, 1.0, 1.0, 1.0, 1.0, 1.0, 1.0, 1.0, 1.0, 1.0, 1.0, 1.0, 1.0, 1.0, 1.0, 1.0, 1.0, 1.0, 1.0, 1.0, 1.0, 1.0, 1.0, 1.0, 1.0, 1.0, 1.0, 1.0, 1.0, 1.0, 1.0, 1.0, 1.0, 1.0, 1.0, 1.0, 1.0, 1.0, 1.0, 1.0, 1.0, 1.0, 1.0, 1.0, 1.0, 1.0, 1.0, 1.0, 1.0, 1.0, 1.0, 1.0, 1.0, 1.0, 1.0, 1.0, 1.0, 1.0, 1.0, 1.0, 1.0, 1.0, 1.0, 1.0, 1.0, 1.0, 1.0, 1.0, 1.0, 1.0, 1.0, 1.0, 1.0, 1.0, 1.0, 1.0, 1.0, 1.0, 1.0, 1.0, 1.0, 1.0, 1.0, 1.0, 1.0, 1.0, 1.0, 1.0, 1.0, 1.0, 1.0, 1.0, 1.0, 1.0, 1.0, 1.0, 1.0, 1.0, 1.0, 1.0, 1.0, 1.0, 1.0, 1.0, 1.0, 1.0, 1.0, 1.0, 1.0, 1.0, 1.0, 1.0, 1.0, 1.0, 1.0, 1.0, 1.0, 1.0, 1.0, 1.0, 1.0, 1.0, 1.0, 1.0, 1.0, 1.0, 1.0, 1.0, 1.0, 1.0, 1.0, 1.0, 1.0, 1.0, 1.0, 1.0, 1.0, 1.0, 1.0, 1.0, 1.0, 1.0, 1.0, 1.0, 1.0, 1.0, 1.0, 1.0, 1.0, 1.0, 1.0, 1.0, 1.0, 1.0, 1.0, 1.0, 1.0, 1.0, 1.0, 1.0, 1.0, 1.0, 1.0, 1.0, 1.0, 1.0, 1.0, 1.0, 1.0, 1.0, 1.0, 1.0, 1.0, 1.0, 1.0, 1.0, 1.0, 1.0, 1.0, 1.0, 1.0, 1.0, 1.0, 1.0, 1.0, 1.0, 1.0, 1.0, 1.0, 1.0, 1.0, 1.0, 1.0, 1.0, 1.0, 1.0, 1.0, 1.0, 1.0, 1.0, 1.0, 1.0, 1.0, 1.0, 1.0, 1.0, 1.0, 1.0, 1.0, 1.0, 1.0, 1.0, 1.0, 1.0, 1.0, 1.0, 1.0, 1.0, 1.0, 1.0, 1.0, 1.0, 1.0, 1.0, 1.0, 1.0, 1.0, 1.0, 1.0, 1.0, 1.0, 1.0, 1.0, 1.0, 1.0, 1.0, 1.0, 1.0, 1.0, 1.0, 1.0, 1.0, 1.0, 1.0, 1.0, 1.0, 1.0, 1.0, 1.0, 1.0, 1.0, 1.0, 1.0, 1.0, 1.0, 1.0, 1.0, 1.0, 1.0, 1.0, 1.0, 1.0, 1.0, 1.0, 1.0, 1.0, 1.0, 1.0, 1.0, 1.0, 1.0, 1.0, 1.0, 1.0, 1.0, 1.0, 1.0, 1.0, 1.0, 1.0, 1.0, 1.0, 1.0, 1.0, 1.0, 1.0, 1.0, 1.0, 1.0, 1.0, 1.0, 1.0, 1.0, 1.0, 1.0, 1.0, 1.0, 1.0, 1.0, 1.0, 1.0, 1.0, 1.0, 1.0, 1.0, 1.0, 1.0, 1.0, 1.0, 1.0, 1.0, 1.0, 1.0, 1.0, 1.0, 1.0, 1.0, 1.0, 1.0, 1.0, 1.0, 1.0, 1.0, 1.0, 1.0, 1.0, 1.0, 1.0, 1.0, 1.0, 1.0, 1.0, 1.0, 1.0, 1.0, 1.0, 1.0, 1.0, 1.0, 1.0, 1.0, 1.0, 1.0, 1.0, 1.0, 1.0, 1.0, 1.0, 1.0, 1.0, 1.0, 1.0, 1.0, 1.0, 1.0, 1.0, 1.0, 1.0, 1.0, 1.0, 1.0, 1.0, 1.0, 1.0, 1.0, 1.0, 1.0, 1.0, 1.0, 1.0, 1.0, 1.0, 1.0, 1.0, 1.0, 1.0, 1.0, 1.0, 1.0, 1.0, 1.0, 1.0, 1.0, 1.0, 1.0, 1.0, 1.0, 1.0, 1.0, 1.0, 1.0, 1.0, 1.0, 1.0, 1.0, 1.0, 1.0, 1.0, 1.0, 1.0, 1.0, 1.0, 1.0, 1.0, 1.0, 1.0, 1.0, 1.0, 1.0, 1.0, 1.0, 1.0, 1.0, 1.0, 1.0, 1.0, 1.0, 1.0, 1.0, 1.0, 1.0, 1.0, 1.0, 1.0, 1.0, 1.0, 1.0, 1.0, 1.0, 1.0, 1.0, 1.0, 1.0, 1.0, 1.0, 1.0, 1.0, 1.0, 1.0, 1.0, 1.0, 1.0, 1.0, 1.0, 1.0, 1.0, 1.0, 1.0, 1.0, 1.0, 1.0, 1.0, 1.0, 1.0, 1.0, 1.0, 1.0, 1.0, 1.0, 1.0, 1.0, 1.0, 1.0, 1.0, 1.0, 1.0, 1.0, 1.0, 1.0, 1.0, 1.0, 1.0, 1.0, 1.0, 1.0, 1.0, 1.0, 1.0, 1.0, 1.0, 1.0, 1.0, 1.0, 1.0, 1.0, 1.0, 1.0, 1.0, 1.0, 1.0, 1.0, 1.0, 1.0, 1.0, 1.0, 1.0, 1.0, 1.0, 1.0, 1.0, 1.0, 1.0, 1.0, 1.0, 1.0, 1.0, 1.0, 1.0, 1.0, 1.0, 1.0, 1.0, 1.0, 1.0, 1.0, 1.0, 1.0, 1.0, 1.0, 1.0, 1.0, 1.0, 1.0, 1.0, 1.0, 1.0, 1.0, 1.0, 1.0, 1.0, 1.0, 1.0, 1.0, 1.0, 1.0, 1.0, 1.0, 1.0, 1.0, 1.0, 1.0, 1.0, 1.0, 1.0, 1.0, 1.0, 1.0, 1.0, 1.0, 1.0, 1.0, 1.0, 1.0, 1.0, 1.0, 1.0, 1.0, 1.0, 1.0, 1.0, 1.0, 1.0, 1.0, 1.0, 1.0, 1.0, 1.0, 1.0, 1.0, 1.0, 1.0, 1.0, 1.0, 1.0, 1.0, 1.0, 1.0, 1.0, 1.0, 1.0, 1.0, 1.0, 1.0, 1.0, 1.0, 1.0, 1.0, 1.0, 1.0, 1.0, 1.0, 1.0, 1.0, 1.0, 1.0, 1.0, 1.0, 1.0, 1.0, 1.0, 1.0, 1.0, 1.0, 1.0, 1.0, 1.0, 1.0, 1.0, 1.0, 1.0, 1.0, 1.0, 1.0, 1.0, 1.0, 1.0, 1.0, 1.0, 1.0, 1.0, 1.0, 1.0, 1.0, 1.0, 1.0, 1.0, 1.0, 1.0, 1.0, 1.0, 1.0, 1.0, 1.0, 1.0, 1.0, 1.0, 1.0, 1.0, 1.0, 1.0, 1.0, 1.0, 1.0, 1.0, 1.0, 1.0, 1.0, 1.0, 1.0, 1.0, 1.0, 1.0, 1.0, 1.0, 1.0, 1.0, 1.0, 1.0, 1.0, 1.0, 1.0, 1.0, 1.0, 1.0, 1.0, 1.0, 1.0, 1.0, 1.0, 1.0, 1.0, 1.0, 1.0, 1.0, 1.0, 1.0, 1.0, 1.0, 1.0, 1.0, 1.0, 1.0, 1.0, 1.0, 1.0, 1.0, 1.0, 1.0, 1.0, 1.0, 1.0, 1.0, 1.0, 1.0, 1.0, 1.0, 1.0, 1.0, 1.0, 1.0, 1.0, 1.0, 1.0, 1.0, 1.0, 1.0, 1.0, 1.0, 1.0, 1.0, 1.0, 1.0, 1.0, 1.0, 1.0, 1.0, 1.0, 1.0, 1.0, 1.0, 1.0, 1.0, 1.0, 1.0, 1.0, 1.0, 1.0, 1.0, 1.0, 1.0, 1.0, 1.0, 1.0, 1.0, 1.0, 1.0, 1.0, 1.0, 1.0, 1.0, 1.0, 1.0, 1.0, 1.0, 1.0, 1.0, 1.0, 1.0, 1.0, 1.0, 1.0, 1.0, 1.0, 1.0, 1.0, 1.0, 1.0, 1.0, 1.0, 1.0, 1.0, 1.0, 1.0, 1.0, 1.0, 1.0, 1.0, 1.0, 1.0, 1.0, 1.0, 1.0, 1.0, 1.0, 1.0, 1.0, 1.0, 1.0, 1.0, 1.0, 1.0, 1.0, 1.0, 1.0, 1.0, 1.0, 1.0, 1.0, 1.0, 1.0, 1.0, 1.0, 1.0, 1.0, 1.0, 1.0, 1.0, 1.0, 1.0, 1.0, 1.0, 1.0, 1.0, 1.0, 1.0, 1.0, 1.0, 1.0, 1.0, 1.0, 1.0, 1.0, 1.0, 1.0, 1.0, 1.0, 1.0, 1.0, 1.0, 1.0, 1.0, 1.0, 1.0, 1.0, 1.0, 1.0, 1.0, 1.0, 1.0, 1.0, 1.0, 1.0, 1.0, 1.0, 1.0, 1.0, 1.0, 1.0, 1.0, 1.0, 1.0, 1.0, 1.0, 1.0, 1.0, 1.0, 1.0, 1.0, 1.0, 1.0, 1.0, 1.0, 1.0, 1.0, 1.0, 1.0, 1.0, 1.0, 1.0, 1.0, 1.0, 1.0, 1.0, 1.0, 1.0, 1.0, 1.0, 1.0, 1.0, 1.0, 1.0, 1.0, 1.0, 1.0, 1.0, 1.0, 1.0, 1.0, 1.0, 1.0, 1.0, 1.0, 1.0, 1.0, 1.0, 1.0, 1.0, 1.0, 1.0, 1.0, 1.0, 1.0, 1.0, 1.0, 1.0, 1.0, 1.0, 1.0, 1.0, 1.0, 1.0, 1.0, 1.0, 1.0, 1.0, 1.0, 1.0, 1.0, 1.0, 1.0, 1.0, 1.0, 1.0, 1.0, 1.0, 1.0, 1.0, 1.0, 1.0, 1.0, 1.0, 1.0, 1.0, 1.0, 1.0, 1.0, 1.0, 1.0, 1.0, 1.0, 1.0, 1.0, 1.0, 1.0, 1.0, 1.0, 1.0, 1.0, 1.0, 1.0, 1.0, 1.0, 1.0, 1.0, 1.0, 1.0, 1.0, 1.0, 1.0, 1.0, 1.0, 1.0, 1.0, 1.0, 1.0, 1.0, 1.0, 1.0, 1.0, 1.0, 1.0, 1.0, 1.0, 1.0, 1.0, 1.0, 1.0, 1.0, 1.0, 1.0, 1.0, 1.0, 1.0, 1.0, 1.0, 1.0, 1.0, 1.0, 1.0, 1.0, 1.0, 1.0, 1.0, 1.0, 1.0, 1.0, 1.0, 1.0, 1.0, 1.0, 1.0, 1.0, 1.0, 1.0, 1.0, 1.0, 1.0, 1.0, 1.0, 1.0, 1.0, 1.0, 1.0, 1.0, 1.0, 1.0, 1.0, 1.0, 1.0, 1.0, 1.0, 1.0, 1.0, 1.0, 1.0, 1.0, 1.0, 1.0, 1.0, 1.0, 1.0, 1.0, 1.0, 1.0, 1.0, 1.0, 1.0, 1.0, 1.0, 1.0, 1.0, 1.0, 1.0, 1.0, 1.0, 1.0, 1.0, 1.0, 1.0, 1.0, 1.0, 1.0, 1.0, 1.0, 1.0, 1.0, 1.0, 1.0, 1.0, 1.0, 1.0, 1.0, 1.0, 1.0, 1.0, 1.0, 1.0, 1.0, 1.0, 1.0, 1.0, 1.0, 1.0, 1.0, 1.0, 1.0, 1.0, 1.0, 1.0, 1.0, 1.0, 1.0, 1.0, 1.0, 1.0, 1.0, 1.0, 1.0, 1.0, 1.0, 1.0, 1.0, 1.0, 1.0, 1.0, 1.0, 1.0, 1.0, 1.0, 1.0, 1.0, 1.0, 1.0, 1.0, 1.0, 1.0, 1.0, 1.0, 1.0, 1.0, 1.0, 1.0, 1.0, 1.0, 1.0, 1.0, 1.0, 1.0, 1.0, 1.0, 1.0, 1.0, 1.0, 1.0, 1.0, 1.0, 1.0, 1.0, 1.0, 1.0, 1.0, 1.0, 1.0, 1.0, 1.0, 1.0, 1.0, 1.0, 1.0, 1.0, 1.0, 1.0, 1.0, 1.0, 1.0, 1.0, 1.0, 1.0, 1.0, 1.0, 1.0, 1.0, 1.0, 1.0, 1.0, 1.0, 1.0, 1.0, 1.0, 1.0, 1.0, 1.0, 1.0, 1.0, 1.0, 1.0, 1.0, 1.0, 1.0, 1.0, 1.0, 1.0, 1.0, 1.0, 1.0, 1.0, 1.0, 1.0, 1.0, 1.0, 1.0, 1.0, 1.0, 1.0, 1.0, 1.0, 1.0, 1.0, 1.0, 1.0, 1.0, 1.0, 1.0, 1.0, 1.0, 1.0, 1.0, 1.0, 1.0, 1.0, 1.0, 1.0, 1.0, 1.0, 1.0, 1.0, 1.0, 1.0, 1.0, 1.0, 1.0, 1.0, 1.0, 1.0, 1.0, 1.0, 1.0, 1.0, 1.0, 1.0, 1.0, 1.0, 1.0, 1.0, 1.0, 1.0, 1.0, 1.0, 1.0, 1.0, 1.0, 1.0, 1.0, 1.0, 1.0, 1.0, 1.0, 1.0, 1.0, 1.0, 1.0, 1.0, 1.0, 1.0, 1.0, 1.0, 1.0, 1.0, 1.0, 1.0, 1.0, 1.0, 1.0, 1.0, 1.0, 1.0, 1.0, 1.0, 1.0, 1.0, 1.0, 1.0, 1.0, 1.0, 1.0, 1.0, 1.0, 1.0, 1.0, 1.0, 1.0, 1.0, 1.0, 1.0, 1.0, 1.0, 1.0, 1.0, 1.0, 1.0, 1.0, 1.0, 1.0, 1.0, 1.0, 1.0, 1.0, 1.0, 1.0, 1.0, 1.0, 1.0, 1.0, 1.0])
me_body_001_cube_002.materials.append(mat_skinmat_001)
me_body_001_cube_002.materials.append(mat_laz)
me_body_001_cube_002.materials.append(mat_material)
me_body_001_cube_002.use_remesh_preserve_volume = False
me_body_001_cube_002.use_remesh_preserve_attributes = False
me_body_001_cube_002.use_mirror_vertex_groups = False
me_body_001_cube_002.update()
me_body_001_cube_000 = bpy.data.meshes.new('Body.001_Cube.000')
me_body_001_cube_000.from_pydata([(0.2234, 0.1106, 0.1105), (0.1971, 0.1074, 0.2225), (0.1169, 0.04813, 0.2364), (0.1173, 0.04672, 0.0877), (0.232, 0.1052, 0.000937), (-0.003564, 0.0008455, 0.241), (-0.003564, 0.07328, -0.1178), (0.1307, 0.08603, -0.1002), (0.06891, 0.01723, -0.02599), (0.2246, 0.1461, -0.08904), (0.1994, 0.1727, -0.1755), (0.118, 0.1477, -0.1999), (-0.003564, 0.1406, -0.208), (0.1248, 0.6733, -0.233), (-0.003564, 0.6809, -0.2405), (-0.003564, 0.7435, -0.1288), (0.138, 0.7295, -0.1246), (0.2107, 0.6471, -0.2065), (0.2379, 0.6765, -0.1122), (-0.003564, 0.7612, 0.006659), (0.1418, 0.7453, 0.007117), (0.2439, 0.6871, 0.006094), (-0.003564, 0.7545, 0.132), (0.1336, 0.7409, 0.1287), (0.2306, 0.69, 0.1157), (-0.003564, 0.6949, 0.2321), (0.1178, 0.6875, 0.2254), (0.1994, 0.6509, 0.1861), (0.2376, 0.5543, -0.2355), (0.2874, 0.5703, -0.1284), (0.2433, 0.4387, -0.2408), (0.2966, 0.4422, -0.1324), (0.2967, 0.5798, 0.00248), (0.3066, 0.4467, -0.001651), (0.2303, 0.2563, -0.2074), (0.2787, 0.2454, -0.1066), (0.2892, 0.2107, 0.000947), (0.2786, 0.5854, 0.1271), (0.2891, 0.4485, 0.1288), (0.2241, 0.5731, 0.2265), (0.231, 0.4459, 0.2336), (0.2742, 0.2132, 0.1241), (0.223, 0.2063, 0.2255), (0.13, 0.5841, 0.2758), (0.1336, 0.4456, 0.289), (-0.003564, 0.5885, 0.2889), (-0.003564, 0.4456, 0.3042), (0.1296, 0.192, 0.275), (-0.003564, 0.188, 0.2885), (0.1343, 0.2442, -0.2584), (0.1417, 0.4377, -0.2994), (-0.003564, 0.2401, -0.2727), (-0.003564, 0.4381, -0.3148), (0.1387, 0.566, -0.2887), (-0.003564, 0.5708, -0.3028), (-0.007499, 0.01671, -0.05162), (-0.007499, 0.002074, 0.08699), (-0.07157, -0.09204, -0.00699), (-0.04926, -0.09822, 0.04058), (-0.06708, 0.01723, -0.02599), (-0.2236, 0.1106, 0.1105), (-0.1171, 0.04813, 0.2364), (-0.1973, 0.1074, 0.2225), (-0.1175, 0.04672, 0.0877), (-0.2322, 0.1052, 0.000937), (-0.1309, 0.08603, -0.1002), (-0.2248, 0.1461, -0.08904), (-0.1996, 0.1727, -0.1755), (-0.1182, 0.1477, -0.1999), (-0.125, 0.6733, -0.233), (-0.1382, 0.7295, -0.1246), (-0.211, 0.6471, -0.2065), (-0.2381, 0.6765, -0.1122), (-0.142, 0.7453, 0.007117), (-0.2441, 0.6871, 0.006094), (-0.1338, 0.7409, 0.1287), (-0.2308, 0.69, 0.1157), (-0.1181, 0.6875, 0.2254), (-0.1996, 0.6509, 0.1861), (-0.2378, 0.5543, -0.2355), (-0.2876, 0.5703, -0.1284), (-0.2435, 0.4387, -0.2408), (-0.2968, 0.4422, -0.1324), (-0.2969, 0.5798, 0.00248), (-0.3068, 0.4467, -0.001651), (-0.2305, 0.2563, -0.2074), (-0.2789, 0.2454, -0.1066), (-0.2894, 0.2107, 0.000947), (-0.2788, 0.5854, 0.1271), (-0.2893, 0.4485, 0.1288), (-0.2243, 0.5731, 0.2265), (-0.2312, 0.4459, 0.2336), (-0.2744, 0.2132, 0.1241), (-0.2232, 0.2063, 0.2255), (-0.1302, 0.5841, 0.2758), (-0.1339, 0.4456, 0.289), (-0.1298, 0.192, 0.275), (-0.1345, 0.2442, -0.2584), (-0.1419, 0.4377, -0.2994), (-0.1389, 0.566, -0.2887), (0.07233, -0.09204, -0.00699), (0.05001, -0.09822, 0.04058), (0.06103, -0.09383, -0.03618), (-0.006495, -0.0854, 0.05533), (-0.006495, -0.07302, -0.0542), (-0.06028, -0.09383, -0.03618), (-0.005364, -0.09812, -0.048)], [(104, 106)], [(0, 1, 2), (0, 2, 3), (4, 0, 3), (3, 2, 5), (6, 7, 8), (9, 8, 7), (10, 9, 7), (10, 7, 11), (11, 7, 6), (11, 6, 12), (13, 14, 15), (13, 15, 16), (17, 13, 16), (17, 16, 18), (16, 15, 19), (16, 19, 20), (18, 16, 20), (18, 20, 21), (20, 19, 22), (20, 22, 23), (21, 20, 23), (21, 23, 24), (23, 22, 25), (23, 25, 26), (24, 23, 26), (24, 26, 27), (28, 17, 18), (28, 18, 29), (30, 28, 29), (30, 29, 31), (29, 18, 21), (29, 21, 32), (31, 29, 32), (31, 32, 33), (34, 30, 31), (34, 31, 35), (10, 34, 35), (10, 35, 9), (35, 31, 33), (35, 33, 36), (9, 35, 36), (9, 36, 4), (32, 21, 24), (32, 24, 37), (33, 32, 37), (33, 37, 38), (37, 24, 27), (37, 27, 39), (38, 37, 39), (38, 39, 40), (36, 33, 38), (36, 38, 41), (4, 36, 41), (41, 0, 4), (41, 38, 40), (41, 40, 42), (0, 41, 42), (0, 42, 1), (39, 27, 26), (39, 26, 43), (40, 39, 43), (40, 43, 44), (43, 26, 25), (43, 25, 45), (44, 43, 45), (44, 45, 46), (42, 40, 44), (42, 44, 47), (1, 42, 47), (1, 47, 2), (47, 44, 46), (47, 46, 48), (2, 47, 48), (2, 48, 5), (34, 10, 11), (34, 11, 49), (30, 34, 49), (30, 49, 50), (49, 11, 12), (49, 12, 51), (50, 49, 51), (50, 51, 52), (28, 30, 50), (28, 50, 53), (17, 28, 53), (17, 53, 13), (53, 50, 52), (53, 52, 54), (13, 53, 54), (13, 54, 14), (9, 4, 8), (4, 3, 8), (6, 8, 55), (3, 5, 56), (8, 3, 56), (57, 58, 59), (60, 61, 62), (60, 63, 61), (64, 63, 60), (63, 5, 61), (6, 59, 65), (66, 65, 59), (67, 65, 66), (67, 68, 65), (68, 6, 65), (68, 12, 6), (69, 15, 14), (69, 70, 15), (71, 70, 69), (71, 72, 70), (70, 19, 15), (70, 73, 19), (72, 73, 70), (72, 74, 73), (73, 22, 19), (73, 75, 22), (74, 75, 73), (74, 76, 75), (75, 25, 22), (75, 77, 25), (76, 77, 75), (76, 78, 77), (79, 72, 71), (79, 80, 72), (81, 80, 79), (81, 82, 80), (80, 74, 72), (80, 83, 74), (82, 83, 80), (82, 84, 83), (85, 82, 81), (85, 86, 82), (67, 86, 85), (67, 66, 86), (86, 84, 82), (86, 87, 84), (66, 87, 86), (66, 64, 87), (83, 76, 74), (83, 88, 76), (84, 88, 83), (84, 89, 88), (88, 78, 76), (88, 90, 78), (89, 90, 88), (89, 91, 90), (87, 89, 84), (87, 92, 89), (64, 92, 87), (92, 64, 60), (92, 91, 89), (92, 93, 91), (60, 93, 92), (60, 62, 93), (90, 77, 78), (90, 94, 77), (91, 94, 90), (91, 95, 94), (94, 25, 77), (94, 45, 25), (95, 45, 94), (95, 46, 45), (93, 95, 91), (93, 96, 95), (62, 96, 93), (62, 61, 96), (96, 46, 95), (96, 48, 46), (61, 48, 96), (61, 5, 48), (85, 68, 67), (85, 97, 68), (81, 97, 85), (81, 98, 97), (97, 12, 68), (97, 51, 12), (98, 51, 97), (98, 52, 51), (79, 98, 81), (79, 99, 98), (71, 99, 79), (71, 69, 99), (99, 52, 98), (99, 54, 52), (69, 54, 99), (69, 14, 54), (66, 59, 64), (64, 59, 63), (6, 55, 59), (63, 56, 5), (59, 56, 63), (100, 8, 101), (55, 8, 102), (100, 102, 8), (101, 8, 56, 103), (55, 102, 104), (55, 105, 59), (57, 59, 105), (58, 103, 56, 59), (55, 104, 105)])
me_body_001_cube_000.polygons.foreach_set('use_smooth', [True] * 200)
_k = set([(57, 58), (57, 105), (58, 103), (100, 101), (100, 102), (101, 103), (102, 104), (104, 105)])
me_body_001_cube_000.attributes.new('sharp_edge', 'BOOLEAN', 'EDGE').data.foreach_set('value', [ (min(e.vertices), max(e.vertices)) in _k for e in me_body_001_cube_000.edges])
_uv = me_body_001_cube_000.uv_layers.new(name='UVMap')
_uv.uv.foreach_set('vector', [0.1419, 0.1727, 0.07389, 0.1476, 0.07583, 0.08182, 0.1419, 0.1727, 0.07583, 0.08182, 0.171, 0.09961, 0.2047, 0.1862, 0.1419, 0.1727, 0.171, 0.09961, 0.171, 0.09961, 0.07583, 0.08182, 0.08869, 0.001105, 0.5963, 0.3588, 0.6783, 0.344, 0.6437, 0.422, 0.2577, 0.2127, 0.2514, 0.07064, 0.2834, 0.1478, 0.315, 0.2286, 0.2577, 0.2127, 0.2834, 0.1478, 0.7054, 0.2637, 0.6783, 0.344, 0.652, 0.2754, 0.652, 0.2754, 0.6783, 0.344, 0.5963, 0.3588, 0.652, 0.2754, 0.5963, 0.3588, 0.5806, 0.2879, 0.4209, 0.389, 0.3454, 0.4088, 0.3305, 0.3231, 0.4209, 0.389, 0.3305, 0.3231, 0.4161, 0.3153, 0.4742, 0.3712, 0.4209, 0.389, 0.4161, 0.3153, 0.4742, 0.3712, 0.4161, 0.3153, 0.4832, 0.3112, 0.4161, 0.3153, 0.3305, 0.3231, 0.3305, 0.2304, 0.4161, 0.3153, 0.3305, 0.2304, 0.4188, 0.2364, 0.4832, 0.3112, 0.4161, 0.3153, 0.4188, 0.2364, 0.4832, 0.3112, 0.4188, 0.2364, 0.4884, 0.2417, 0.4188, 0.2364, 0.3305, 0.2304, 0.3424, 0.1468, 0.4188, 0.2364, 0.3424, 0.1468, 0.4232, 0.1652, 0.4884, 0.2417, 0.4188, 0.2364, 0.4232, 0.1652, 0.4884, 0.2417, 0.4232, 0.1652, 0.4857, 0.1777, 0.4232, 0.1652, 0.3424, 0.1468, 0.3683, 0.07091, 0.4232, 0.1652, 0.3683, 0.07091, 0.4371, 0.1003, 0.4857, 0.1777, 0.4232, 0.1652, 0.4371, 0.1003, 0.4857, 0.1777, 0.4371, 0.1003, 0.4888, 0.1276, 0.526, 0.411, 0.4742, 0.3712, 0.4832, 0.3112, 0.526, 0.411, 0.4832, 0.3112, 0.5533, 0.3355, 0.3298, 0.4108, 0.3182, 0.4844, 0.2416, 0.4844, 0.3298, 0.4108, 0.2416, 0.4844, 0.2536, 0.4038, 0.5533, 0.3355, 0.4832, 0.3112, 0.4884, 0.2417, 0.5533, 0.3355, 0.4884, 0.2417, 0.5631, 0.2488, 0.2536, 0.4038, 0.2416, 0.4844, 0.156, 0.4785, 0.2536, 0.4038, 0.156, 0.4785, 0.1723, 0.3944, 0.3249, 0.2905, 0.3298, 0.4108, 0.2536, 0.4038, 0.3249, 0.2905, 0.2536, 0.4038, 0.2548, 0.2821, 0.315, 0.2286, 0.3249, 0.2905, 0.2548, 0.2821, 0.315, 0.2286, 0.2548, 0.2821, 0.2577, 0.2127, 0.2548, 0.2821, 0.2536, 0.4038, 0.1723, 0.3944, 0.2548, 0.2821, 0.1723, 0.3944, 0.1938, 0.2543, 0.2577, 0.2127, 0.2548, 0.2821, 0.1938, 0.2543, 0.2577, 0.2127, 0.1938, 0.2543, 0.2047, 0.1862, 0.5631, 0.2488, 0.4884, 0.2417, 0.4857, 0.1777, 0.5631, 0.2488, 0.4857, 0.1777, 0.5553, 0.1644, 0.1723, 0.3944, 0.156, 0.4785, 0.07352, 0.4682, 0.1723, 0.3944, 0.07352, 0.4682, 0.09051, 0.3805, 0.5553, 0.1644, 0.4857, 0.1777, 0.4888, 0.1276, 0.5553, 0.1644, 0.4888, 0.1276, 0.5344, 0.08972, 0.09051, 0.3805, 0.07352, 0.4682, 0.000392, 0.4466, 0.09051, 0.3805, 0.000392, 0.4466, 0.01461, 0.3626, 0.1938, 0.2543, 0.1723, 0.3944, 0.09051, 0.3805, 0.1938, 0.2543, 0.09051, 0.3805, 0.122, 0.2391, 0.2047, 0.1862, 0.1938, 0.2543, 0.122, 0.2391, 0.122, 0.2391, 0.1419, 0.1727, 0.2047, 0.1862, 0.122, 0.2391, 0.09051, 0.3805, 0.01461, 0.3626, 0.122, 0.2391, 0.01461, 0.3626, 0.05604, 0.212, 0.1419, 0.1727, 0.122, 0.2391, 0.05604, 0.212, 0.1419, 0.1727, 0.05604, 0.212, 0.07389, 0.1476, 0.5344, 0.08972, 0.4888, 0.1276, 0.4371, 0.1003, 0.5344, 0.08972, 0.4371, 0.1003, 0.4802, 0.04204, 0.8137, 0.7811, 0.8095, 0.8615, 0.7422, 0.8663, 0.8137, 0.7811, 0.7422, 0.8663, 0.7436, 0.779, 0.4802, 0.04204, 0.4371, 0.1003, 0.3683, 0.07091, 0.4802, 0.04204, 0.3683, 0.07091, 0.4065, 0.000392, 0.7436, 0.779, 0.7422, 0.8663, 0.6611, 0.8686, 0.7436, 0.779, 0.6611, 0.8686, 0.661, 0.7771, 0.8137, 0.63, 0.8137, 0.7811, 0.7436, 0.779, 0.8137, 0.63, 0.7436, 0.779, 0.7473, 0.6213, 0.7992, 0.5666, 0.8137, 0.63, 0.7473, 0.6213, 0.7992, 0.5666, 0.7473, 0.6213, 0.7484, 0.5275, 0.7473, 0.6213, 0.7436, 0.779, 0.661, 0.7771, 0.7473, 0.6213, 0.661, 0.7771, 0.6681, 0.6145, 0.7484, 0.5275, 0.7473, 0.6213, 0.6681, 0.6145, 0.7484, 0.5275, 0.6681, 0.6145, 0.6788, 0.4931, 0.7196, 0.2056, 0.7054, 0.2637, 0.652, 0.2754, 0.7196, 0.2056, 0.652, 0.2754, 0.6516, 0.206, 0.7245, 0.0877, 0.7196, 0.2056, 0.6516, 0.206, 0.7245, 0.0877, 0.6516, 0.206, 0.6504, 0.08532, 0.6516, 0.206, 0.652, 0.2754, 0.5806, 0.2879, 0.6516, 0.206, 0.5806, 0.2879, 0.5699, 0.2127, 0.6504, 0.08532, 0.6516, 0.206, 0.5699, 0.2127, 0.6504, 0.08532, 0.5699, 0.2127, 0.5639, 0.0847, 0.7245, 0.01283, 0.7245, 0.0877, 0.6504, 0.08532, 0.7245, 0.01283, 0.6504, 0.08532, 0.6518, 0.004515, 0.4742, 0.3712, 0.526, 0.411, 0.4618, 0.4578, 0.4742, 0.3712, 0.4618, 0.4578, 0.4209, 0.389, 0.6518, 0.004515, 0.6504, 0.08532, 0.5639, 0.0847, 0.6518, 0.004515, 0.5639, 0.0847, 0.5658, 0.000392, 0.4209, 0.389, 0.4618, 0.4578, 0.3734, 0.4923, 0.4209, 0.389, 0.3734, 0.4923, 0.3454, 0.4088, 0.2577, 0.2127, 0.2047, 0.1862, 0.2514, 0.07064, 0.2047, 0.1862, 0.171, 0.09961, 0.2514, 0.07064, 0.5963, 0.3588, 0.6437, 0.422, 0.6121, 0.4192, 0.171, 0.09961, 0.08869, 0.001105, 0.2028, 0.02733, 0.2514, 0.07064, 0.171, 0.09961, 0.2028, 0.02733, 0.2698, 0.02592, 0.2523, 0.01018, 0.2514, 0.07064, 0.1419, 0.1727, 0.07583, 0.08182, 0.07389, 0.1476, 0.1419, 0.1727, 0.171, 0.09961, 0.07583, 0.08182, 0.2047, 0.1862, 0.171, 0.09961, 0.1419, 0.1727, 0.171, 0.09961, 0.08869, 0.001105, 0.07583, 0.08182, 0.5963, 0.3588, 0.6437, 0.422, 0.6783, 0.344, 0.2577, 0.2127, 0.2834, 0.1478, 0.2514, 0.07064, 0.315, 0.2286, 0.2834, 0.1478, 0.2577, 0.2127, 0.7054, 0.2637, 0.652, 0.2754, 0.6783, 0.344, 0.652, 0.2754, 0.5963, 0.3588, 0.6783, 0.344, 0.652, 0.2754, 0.5806, 0.2879, 0.5963, 0.3588, 0.4209, 0.389, 0.3305, 0.3231, 0.3454, 0.4088, 0.4209, 0.389, 0.4161, 0.3153, 0.3305, 0.3231, 0.4742, 0.3712, 0.4161, 0.3153, 0.4209, 0.389, 0.4742, 0.3712, 0.4832, 0.3112, 0.4161, 0.3153, 0.4161, 0.3153, 0.3305, 0.2304, 0.3305, 0.3231, 0.4161, 0.3153, 0.4188, 0.2364, 0.3305, 0.2304, 0.4832, 0.3112, 0.4188, 0.2364, 0.4161, 0.3153, 0.4832, 0.3112, 0.4884, 0.2417, 0.4188, 0.2364, 0.4188, 0.2364, 0.3424, 0.1468, 0.3305, 0.2304, 0.4188, 0.2364, 0.4232, 0.1652, 0.3424, 0.1468, 0.4884, 0.2417, 0.4232, 0.1652, 0.4188, 0.2364, 0.4884, 0.2417, 0.4857, 0.1777, 0.4232, 0.1652, 0.4232, 0.1652, 0.3683, 0.07091, 0.3424, 0.1468, 0.4232, 0.1652, 0.4371, 0.1003, 0.3683, 0.07091, 0.4857, 0.1777, 0.4371, 0.1003, 0.4232, 0.1652, 0.4857, 0.1777, 0.4888, 0.1276, 0.4371, 0.1003, 0.526, 0.411, 0.4832, 0.3112, 0.4742, 0.3712, 0.526, 0.411, 0.5533, 0.3355, 0.4832, 0.3112, 0.3298, 0.4108, 0.2416, 0.4844, 0.3182, 0.4844, 0.3298, 0.4108, 0.2536, 0.4038, 0.2416, 0.4844, 0.5533, 0.3355, 0.4884, 0.2417, 0.4832, 0.3112, 0.5533, 0.3355, 0.5631, 0.2488, 0.4884, 0.2417, 0.2536, 0.4038, 0.156, 0.4785, 0.2416, 0.4844, 0.2536, 0.4038, 0.1723, 0.3944, 0.156, 0.4785, 0.3249, 0.2905, 0.2536, 0.4038, 0.3298, 0.4108, 0.3249, 0.2905, 0.2548, 0.2821, 0.2536, 0.4038, 0.315, 0.2286, 0.2548, 0.2821, 0.3249, 0.2905, 0.315, 0.2286, 0.2577, 0.2127, 0.2548, 0.2821, 0.2548, 0.2821, 0.1723, 0.3944, 0.2536, 0.4038, 0.2548, 0.2821, 0.1938, 0.2543, 0.1723, 0.3944, 0.2577, 0.2127, 0.1938, 0.2543, 0.2548, 0.2821, 0.2577, 0.2127, 0.2047, 0.1862, 0.1938, 0.2543, 0.5631, 0.2488, 0.4857, 0.1777, 0.4884, 0.2417, 0.5631, 0.2488, 0.5553, 0.1644, 0.4857, 0.1777, 0.1723, 0.3944, 0.07352, 0.4682, 0.156, 0.4785, 0.1723, 0.3944, 0.09051, 0.3805, 0.07352, 0.4682, 0.5553, 0.1644, 0.4888, 0.1276, 0.4857, 0.1777, 0.5553, 0.1644, 0.5344, 0.08972, 0.4888, 0.1276, 0.09051, 0.3805, 0.000392, 0.4466, 0.07352, 0.4682, 0.09051, 0.3805, 0.01461, 0.3626, 0.000392, 0.4466, 0.1938, 0.2543, 0.09051, 0.3805, 0.1723, 0.3944, 0.1938, 0.2543, 0.122, 0.2391, 0.09051, 0.3805, 0.2047, 0.1862, 0.122, 0.2391, 0.1938, 0.2543, 0.122, 0.2391, 0.2047, 0.1862, 0.1419, 0.1727, 0.122, 0.2391, 0.01461, 0.3626, 0.09051, 0.3805, 0.122, 0.2391, 0.05604, 0.212, 0.01461, 0.3626, 0.1419, 0.1727, 0.05604, 0.212, 0.122, 0.2391, 0.1419, 0.1727, 0.07389, 0.1476, 0.05604, 0.212, 0.5344, 0.08972, 0.4371, 0.1003, 0.4888, 0.1276, 0.5344, 0.08972, 0.4802, 0.04204, 0.4371, 0.1003, 0.8137, 0.7811, 0.7422, 0.8663, 0.8095, 0.8615, 0.8137, 0.7811, 0.7436, 0.779, 0.7422, 0.8663, 0.4802, 0.04204, 0.3683, 0.07091, 0.4371, 0.1003, 0.4802, 0.04204, 0.4065, 0.000392, 0.3683, 0.07091, 0.7436, 0.779, 0.6611, 0.8686, 0.7422, 0.8663, 0.7436, 0.779, 0.661, 0.7771, 0.6611, 0.8686, 0.8137, 0.63, 0.7436, 0.779, 0.8137, 0.7811, 0.8137, 0.63, 0.7473, 0.6213, 0.7436, 0.779, 0.7992, 0.5666, 0.7473, 0.6213, 0.8137, 0.63, 0.7992, 0.5666, 0.7484, 0.5275, 0.7473, 0.6213, 0.7473, 0.6213, 0.661, 0.7771, 0.7436, 0.779, 0.7473, 0.6213, 0.6681, 0.6145, 0.661, 0.7771, 0.7484, 0.5275, 0.6681, 0.6145, 0.7473, 0.6213, 0.7484, 0.5275, 0.6788, 0.4931, 0.6681, 0.6145, 0.7196, 0.2056, 0.652, 0.2754, 0.7054, 0.2637, 0.7196, 0.2056, 0.6516, 0.206, 0.652, 0.2754, 0.7245, 0.0877, 0.6516, 0.206, 0.7196, 0.2056, 0.7245, 0.0877, 0.6504, 0.08532, 0.6516, 0.206, 0.6516, 0.206, 0.5806, 0.2879, 0.652, 0.2754, 0.6516, 0.206, 0.5699, 0.2127, 0.5806, 0.2879, 0.6504, 0.08532, 0.5699, 0.2127, 0.6516, 0.206, 0.6504, 0.08532, 0.5639, 0.0847, 0.5699, 0.2127, 0.7245, 0.01283, 0.6504, 0.08532, 0.7245, 0.0877, 0.7245, 0.01283, 0.6518, 0.004515, 0.6504, 0.08532, 0.4742, 0.3712, 0.4618, 0.4578, 0.526, 0.411, 0.4742, 0.3712, 0.4209, 0.389, 0.4618, 0.4578, 0.6518, 0.004515, 0.5639, 0.0847, 0.6504, 0.08532, 0.6518, 0.004515, 0.5658, 0.000392, 0.5639, 0.0847, 0.4209, 0.389, 0.3734, 0.4923, 0.4618, 0.4578, 0.4209, 0.389, 0.3454, 0.4088, 0.3734, 0.4923, 0.2577, 0.2127, 0.2514, 0.07064, 0.2047, 0.1862, 0.2047, 0.1862, 0.2514, 0.07064, 0.171, 0.09961, 0.5963, 0.3588, 0.6121, 0.4192, 0.6437, 0.422, 0.171, 0.09961, 0.2028, 0.02733, 0.08869, 0.001105, 0.2514, 0.07064, 0.2028, 0.02733, 0.171, 0.09961, 0.2698, 0.02592, 0.2514, 0.07064, 0.2523, 0.01018, 0.6121, 0.4192, 0.6437, 0.422, 0.6318, 0.4674, 0.6452, 0.4688, 0.6318, 0.4674, 0.6437, 0.422, 0.2523, 0.01018, 0.2514, 0.07064, 0.2028, 0.02733, 0.2337, 0.000392, 0.6121, 0.4192, 0.6318, 0.4674, 0.6083, 0.4562, 0.6121, 0.4192, 0.6318, 0.4674, 0.6437, 0.422, 0.6452, 0.4688, 0.6437, 0.422, 0.6318, 0.4674, 0.2523, 0.01018, 0.2337, 0.000392, 0.2028, 0.02733, 0.2514, 0.07064, 0.6121, 0.4192, 0.6083, 0.4562, 0.6318, 0.4674])
me_body_001_cube_000.materials.append(mat_skinmat_001)
me_body_001_cube_000.use_remesh_preserve_volume = False
me_body_001_cube_000.use_remesh_preserve_attributes = False
me_body_001_cube_000.use_mirror_vertex_groups = False
me_body_001_cube_000.update()
me_cube_001 = bpy.data.meshes.new('Cube.001')
me_cube_001.from_pydata([(0.1406, 0.229, 0.7108), (0.1548, 0.1194, 0.7831), (0.2328, 0.1973, 0.6853), (0.2618, 0.09963, 0.7273), (0.1586, 0.02071, 0.8108), (0.2681, 0.01473, 0.7479), (0.1494, -0.1097, 0.8201), (0.2534, -0.1021, 0.7636), (0.1318, -0.2192, 0.7741), (0.2469, -0.1818, 0.7461), (0.2615, 0.2238, 0.6405), (0.3148, 0.1108, 0.6696), (0.3245, 0.01229, 0.6903), (0.313, -0.03966, 0.423), (0.3047, -0.1202, 0.7106), (0.3141, -0.1212, 0.4941), (0.2456, -0.2277, 0.7092), (0.2513, -0.2311, 0.5185), (0.1443, -0.2787, 0.7272), (0.1466, -0.2887, 0.5328), (0.1554, 0.2824, 0.6476), (-0.128, 0.2301, 0.7124), (-0.1422, 0.1206, 0.7849), (-0.2207, 0.199, 0.6879), (-0.25, 0.1016, 0.7303), (-0.1465, 0.02191, 0.8126), (-0.2567, 0.01679, 0.751), (-0.1382, -0.1086, 0.8218), (-0.2427, -0.1002, 0.7665), (-0.1219, -0.2182, 0.7756), (-0.2376, -0.1799, 0.7489), (-0.2498, 0.2258, 0.6436), (-0.3036, 0.1132, 0.6733), (-0.3138, 0.0148, 0.6941), (-0.3057, -0.03723, 0.4267), (-0.2948, -0.1179, 0.7142), (-0.3078, -0.1188, 0.4978), (-0.2366, -0.2258, 0.7121), (-0.2456, -0.2292, 0.5214), (-0.1354, -0.2776, 0.7288), (-0.1411, -0.2875, 0.5345), (-0.1431, 0.2836, 0.6493), (0.002667, 0.2384, 0.7189), (0.002699, 0.1261, 0.7985), (0.002475, 0.02363, 0.8287), (0.001989, -0.1112, 0.8359), (0.001231, -0.225, 0.7836), (0.000676, -0.2917, 0.7342), (-0.00102, -0.304, 0.5375), (0.002508, 0.2986, 0.652), (0.3016, 0.2526, 0.4702), (0.3634, 0.1216, 0.5039), (0.3472, 0.261, 0.1927), (0.4221, 0.1087, 0.2136), (0.3745, -0.03951, 0.5329), (0.4356, -0.1002, 0.2421), (0.2037, 0.3437, 0.1834), (0.1785, 0.3207, 0.4784), (-0.2915, 0.2549, 0.4738), (-0.3539, 0.1244, 0.5082), (-0.3417, 0.2637, 0.1968), (-0.4176, 0.112, 0.2186), (-0.366, -0.0366, 0.5373), (-0.4323, -0.09675, 0.2473), (-0.1977, 0.3453, 0.1857), (-0.1678, 0.322, 0.4804), (-0.001815, 0.3664, 0.1829), (0.001139, 0.3395, 0.4836), (0.3815, 0.2503, 0.01157), (0.4642, 0.08234, 0.0346), (0.479, -0.148, 0.06606), (0.2232, 0.3415, 0.001239), (-0.3782, 0.2533, 0.01608), (-0.4619, 0.08598, 0.0401), (-0.4781, -0.1442, 0.07174), (-0.2193, 0.3433, 0.003866), (-0.003343, 0.3665, 0.0007094), (0.2724, -0.1145, 0.06747), (-0.2412, -0.1125, 0.07052), (0.3141, -0.1212, 0.4522), (0.2513, -0.2311, 0.4765), (0.1466, -0.2887, 0.4909), (-0.3078, -0.1188, 0.4559), (-0.2456, -0.2292, 0.4795), (-0.1411, -0.2875, 0.4926), (-0.00102, -0.304, 0.4956)], [], [(0, 42, 43), (0, 43, 1), (2, 0, 1), (2, 1, 3), (1, 43, 44), (1, 44, 4), (3, 1, 4), (3, 4, 5), (4, 44, 45), (4, 45, 6), (5, 4, 6), (5, 6, 7), (6, 45, 46), (6, 46, 8), (7, 6, 8), (7, 8, 9), (10, 2, 3), (10, 3, 11), (11, 12, 54, 51), (49, 20, 57, 67), (11, 3, 5), (11, 5, 12), (12, 5, 7), (12, 7, 14), (13, 12, 14), (13, 14, 15), (14, 7, 9), (14, 9, 16), (15, 14, 16), (15, 16, 17), (16, 9, 8), (16, 8, 18), (17, 16, 18), (17, 18, 19), (18, 8, 46), (18, 46, 47), (19, 18, 47), (19, 47, 48), (2, 10, 20), (2, 20, 0), (33, 32, 59, 62), (41, 49, 67, 65), (0, 20, 49), (0, 49, 42), (21, 43, 42), (21, 22, 43), (23, 22, 21), (23, 24, 22), (22, 44, 43), (22, 25, 44), (24, 25, 22), (24, 26, 25), (25, 45, 44), (25, 27, 45), (26, 27, 25), (26, 28, 27), (27, 46, 45), (27, 29, 46), (28, 29, 27), (28, 30, 29), (31, 24, 23), (31, 32, 24), (10, 11, 51, 50), (34, 33, 62, 63), (32, 26, 24), (32, 33, 26), (20, 10, 50, 57), (33, 28, 26), (33, 35, 28), (34, 35, 33), (34, 36, 35), (35, 30, 28), (35, 37, 30), (36, 37, 35), (36, 38, 37), (37, 29, 30), (37, 39, 29), (38, 39, 37), (38, 40, 39), (39, 46, 29), (39, 47, 46), (40, 47, 39), (40, 48, 47), (12, 13, 55, 54), (23, 41, 31), (23, 21, 41), (32, 31, 58, 59), (21, 49, 41), (21, 42, 49), (52, 50, 51), (52, 51, 53), (53, 51, 54), (53, 54, 55), (50, 52, 56), (50, 56, 57), (57, 56, 66), (57, 66, 67), (60, 59, 58), (60, 61, 59), (61, 62, 59), (61, 63, 62), (58, 64, 60), (58, 65, 64), (65, 66, 64), (65, 67, 66), (31, 41, 65, 58), (60, 64, 75, 72), (63, 61, 73, 74), (64, 66, 76, 75), (61, 60, 72, 73), (52, 68, 71, 56), (53, 55, 70, 69), (66, 56, 71, 76), (52, 53, 69, 68), (74, 78, 63), (78, 34, 63), (70, 55, 77), (77, 55, 13), (40, 38, 83, 84), (13, 15, 79), (48, 40, 84, 85), (38, 36, 82, 83), (17, 19, 81, 80), (19, 48, 85, 81), (15, 17, 80, 79), (36, 34, 82)])
me_cube_001.polygons.foreach_set('use_smooth', [True] * 126)
_uv = me_cube_001.uv_layers.new(name='UVMap')
_uv.uv.foreach_set('vector', [0.638, 0.8546, 0.4567, 0.8669, 0.4579, 0.7192, 0.638, 0.8546, 0.4579, 0.7192, 0.6577, 0.7104, 0.7589, 0.8128, 0.638, 0.8546, 0.6577, 0.7104, 0.7589, 0.8128, 0.6577, 0.7104, 0.7977, 0.6844, 0.6577, 0.7104, 0.4579, 0.7192, 0.458, 0.5844, 0.6577, 0.7104, 0.458, 0.5844, 0.6632, 0.5805, 0.7977, 0.6844, 0.6577, 0.7104, 0.6632, 0.5805, 0.7977, 0.6844, 0.6632, 0.5805, 0.8062, 0.5727, 0.6632, 0.5805, 0.458, 0.5844, 0.4575, 0.407, 0.6632, 0.5805, 0.4575, 0.407, 0.6512, 0.409, 0.8062, 0.5727, 0.6632, 0.5805, 0.6512, 0.409, 0.8062, 0.5727, 0.6512, 0.409, 0.7871, 0.4189, 0.6512, 0.409, 0.4575, 0.407, 0.4557, 0.2573, 0.6512, 0.409, 0.4557, 0.2573, 0.6273, 0.2649, 0.7871, 0.4189, 0.6512, 0.409, 0.6273, 0.2649, 0.7871, 0.4189, 0.6273, 0.2649, 0.7783, 0.3141, 0.796, 0.8477, 0.7589, 0.8128, 0.7977, 0.6844, 0.796, 0.8477, 0.7977, 0.6844, 0.8666, 0.6991, 0.7857, 0.2552, 0.7796, 0.2457, 0.5951, 0.1984, 0.6103, 0.2094, 0.7956, 0.5518, 0.7872, 0.4068, 0.6389, 0.3852, 0.6487, 0.5535, 0.8666, 0.6991, 0.7977, 0.6844, 0.8062, 0.5727, 0.8666, 0.6991, 0.8062, 0.5727, 0.8796, 0.5695, 0.8796, 0.5695, 0.8062, 0.5727, 0.7871, 0.4189, 0.8796, 0.5695, 0.7871, 0.4189, 0.8538, 0.3951, 0.8583, 0.003951, 0.8768, 0.3244, 0.8513, 0.3512, 0.8583, 0.003951, 0.8513, 0.3512, 0.8605, 0.03231, 0.8538, 0.3951, 0.7871, 0.4189, 0.7783, 0.3141, 0.8538, 0.3951, 0.7783, 0.3141, 0.7761, 0.2537, 0.8605, 0.03231, 0.8513, 0.3512, 0.7744, 0.3502, 0.8605, 0.03231, 0.7744, 0.3502, 0.7791, 0.06492, 0.7761, 0.2537, 0.7783, 0.3141, 0.6273, 0.2649, 0.7761, 0.2537, 0.6273, 0.2649, 0.643, 0.1866, 0.7791, 0.06492, 0.7744, 0.3502, 0.6427, 0.3751, 0.7791, 0.06492, 0.6427, 0.3751, 0.6429, 0.08507, 0.643, 0.1866, 0.6273, 0.2649, 0.4557, 0.2573, 0.643, 0.1866, 0.4557, 0.2573, 0.4543, 0.1695, 0.6429, 0.08507, 0.6427, 0.3751, 0.4559, 0.3863, 0.6429, 0.08507, 0.4559, 0.3863, 0.4509, 0.09333, 0.7589, 0.8128, 0.796, 0.8477, 0.6565, 0.9249, 0.7589, 0.8128, 0.6565, 0.9249, 0.638, 0.8546, 0.7797, 0.8511, 0.7858, 0.8416, 0.6104, 0.8897, 0.5952, 0.9007, 0.7873, 0.6899, 0.7956, 0.5518, 0.6487, 0.5535, 0.639, 0.7136, 0.638, 0.8546, 0.6565, 0.9249, 0.4555, 0.9462, 0.638, 0.8546, 0.4555, 0.9462, 0.4567, 0.8669, 0.2847, 0.856, 0.4579, 0.7192, 0.4567, 0.8669, 0.2847, 0.856, 0.2671, 0.712, 0.4579, 0.7192, 0.1624, 0.8152, 0.2671, 0.712, 0.2847, 0.856, 0.1624, 0.8152, 0.1244, 0.687, 0.2671, 0.712, 0.2671, 0.712, 0.458, 0.5844, 0.4579, 0.7192, 0.2671, 0.712, 0.2618, 0.5821, 0.458, 0.5844, 0.1244, 0.687, 0.2618, 0.5821, 0.2671, 0.712, 0.1244, 0.687, 0.116, 0.5754, 0.2618, 0.5821, 0.2618, 0.5821, 0.4575, 0.407, 0.458, 0.5844, 0.2618, 0.5821, 0.2729, 0.4105, 0.4575, 0.407, 0.116, 0.5754, 0.2729, 0.4105, 0.2618, 0.5821, 0.116, 0.5754, 0.1346, 0.4215, 0.2729, 0.4105, 0.2729, 0.4105, 0.4557, 0.2573, 0.4575, 0.407, 0.2729, 0.4105, 0.2936, 0.2663, 0.4557, 0.2573, 0.1346, 0.4215, 0.2936, 0.2663, 0.2729, 0.4105, 0.1346, 0.4215, 0.141, 0.3166, 0.2936, 0.2663, 0.1235, 0.8503, 0.1244, 0.687, 0.1624, 0.8152, 0.1235, 0.8503, 0.05312, 0.7023, 0.1244, 0.687, 0.7866, 0.306, 0.7857, 0.2552, 0.6103, 0.2094, 0.6114, 0.2683, 0.5321, 0.8281, 0.7797, 0.8511, 0.5952, 0.9007, 0.2976, 0.9484, 0.05312, 0.7023, 0.116, 0.5754, 0.1244, 0.687, 0.05312, 0.7023, 0.03993, 0.5728, 0.116, 0.5754, 0.7872, 0.4068, 0.7866, 0.306, 0.6114, 0.2683, 0.6389, 0.3852, 0.03993, 0.5728, 0.1346, 0.4215, 0.116, 0.5754, 0.03993, 0.5728, 0.0653, 0.3982, 0.1346, 0.4215, 0.05297, 0.01761, 0.07099, 0.3645, 0.04589, 0.3385, 0.05297, 0.01761, 0.05094, 0.04603, 0.07099, 0.3645, 0.0653, 0.3982, 0.141, 0.3166, 0.1346, 0.4215, 0.0653, 0.3982, 0.1418, 0.2562, 0.141, 0.3166, 0.05094, 0.04603, 0.1467, 0.3609, 0.07099, 0.3645, 0.05094, 0.04603, 0.1323, 0.07589, 0.1467, 0.3609, 0.1418, 0.2562, 0.2936, 0.2663, 0.141, 0.3166, 0.1418, 0.2562, 0.2751, 0.1881, 0.2936, 0.2663, 0.1323, 0.07589, 0.2786, 0.3812, 0.1467, 0.3609, 0.1323, 0.07589, 0.2685, 0.09141, 0.2786, 0.3812, 0.2751, 0.1881, 0.4557, 0.2573, 0.2936, 0.2663, 0.2751, 0.1881, 0.4543, 0.1695, 0.4557, 0.2573, 0.2685, 0.09141, 0.4559, 0.3863, 0.2786, 0.3812, 0.2685, 0.09141, 0.4509, 0.09333, 0.4559, 0.3863, 0.7796, 0.2457, 0.532, 0.2414, 0.2975, 0.1254, 0.5951, 0.1984, 0.1624, 0.8152, 0.2639, 0.9264, 0.1235, 0.8503, 0.1624, 0.8152, 0.2847, 0.856, 0.2639, 0.9264, 0.7858, 0.8416, 0.7867, 0.7909, 0.6114, 0.8308, 0.6104, 0.8897, 0.2847, 0.856, 0.4555, 0.9462, 0.2639, 0.9264, 0.2847, 0.856, 0.4567, 0.8669, 0.4555, 0.9462, 0.3479, 0.2101, 0.6114, 0.2683, 0.6103, 0.2094, 0.3479, 0.2101, 0.6103, 0.2094, 0.327, 0.1386, 0.327, 0.1386, 0.6103, 0.2094, 0.5951, 0.1984, 0.327, 0.1386, 0.5951, 0.1984, 0.2975, 0.1254, 0.6114, 0.2683, 0.3479, 0.2101, 0.3607, 0.3464, 0.6114, 0.2683, 0.3607, 0.3464, 0.6389, 0.3852, 0.6389, 0.3852, 0.3607, 0.3464, 0.3652, 0.5414, 0.6389, 0.3852, 0.3652, 0.5414, 0.6487, 0.5535, 0.348, 0.8634, 0.6104, 0.8897, 0.6114, 0.8308, 0.348, 0.8634, 0.3271, 0.935, 0.6104, 0.8897, 0.3271, 0.935, 0.5952, 0.9007, 0.6104, 0.8897, 0.3271, 0.935, 0.2976, 0.9484, 0.5952, 0.9007, 0.6114, 0.8308, 0.3608, 0.727, 0.348, 0.8634, 0.6114, 0.8308, 0.639, 0.7136, 0.3608, 0.727, 0.639, 0.7136, 0.3652, 0.5414, 0.3608, 0.727, 0.639, 0.7136, 0.6487, 0.5535, 0.3652, 0.5414, 0.7867, 0.7909, 0.7873, 0.6899, 0.639, 0.7136, 0.6114, 0.8308, 0.348, 0.8634, 0.3608, 0.727, 0.1636, 0.7478, 0.1496, 0.8983, 0.2976, 0.9484, 0.3271, 0.935, 0.1523, 0.9746, 0.1197, 0.9894, 0.3608, 0.727, 0.3652, 0.5414, 0.1685, 0.5431, 0.1636, 0.7478, 0.3271, 0.935, 0.348, 0.8634, 0.1496, 0.8983, 0.1523, 0.9746, 0.3479, 0.2101, 0.1495, 0.1778, 0.1636, 0.3281, 0.3607, 0.3464, 0.327, 0.1386, 0.2975, 0.1254, 0.1196, 0.08177, 0.1521, 0.0964, 0.3652, 0.5414, 0.3607, 0.3464, 0.1636, 0.3281, 0.1685, 0.5431, 0.3479, 0.2101, 0.327, 0.1386, 0.1521, 0.0964, 0.1495, 0.1778, 0.1197, 0.9894, 0.1293, 0.7649, 0.2976, 0.9484, 0.1293, 0.7649, 0.5321, 0.8281, 0.2976, 0.9484, 0.1196, 0.08177, 0.2975, 0.1254, 0.1293, 0.2778, 0.1293, 0.2778, 0.2975, 0.1254, 0.532, 0.2414, 0.5429, 0.8002, 0.5328, 0.885, 0.4989, 0.8852, 0.5089, 0.8005, 0.4503, 0.4328, 0.5079, 0.4315, 0.4739, 0.4318, 0.5446, 0.6867, 0.5429, 0.8002, 0.5089, 0.8005, 0.5107, 0.6869, 0.5328, 0.885, 0.514, 0.9355, 0.48, 0.9357, 0.4989, 0.8852, 0.5279, 0.4823, 0.5401, 0.5672, 0.5061, 0.5674, 0.494, 0.4825, 0.5401, 0.5672, 0.5446, 0.6867, 0.5107, 0.6869, 0.5061, 0.5674, 0.5079, 0.4315, 0.5279, 0.4823, 0.494, 0.4825, 0.4739, 0.4318, 0.514, 0.9355, 0.4563, 0.9342, 0.48, 0.9357])
me_cube_001.use_remesh_preserve_volume = False
me_cube_001.use_remesh_preserve_attributes = False
me_cube_001.use_mirror_vertex_groups = False
me_cube_001.update()

# ---- objects
ob_hat2 = bpy.data.objects.new('hat2', me_body_001_cube_002)
ob_body_001_cube_000 = bpy.data.objects.new('Body.001_Cube.000', me_body_001_cube_000)
ob_hat1 = bpy.data.objects.new('hat1', me_cube_001)

# ---- transforms, parenting, visibility, modifiers, constraints
ob_hat2.location = (0.0, 0.0, 0.0)
ob_hat2.rotation_euler = (1.571, -0.0, 0.0)
ob_hat2.lineart.crease_threshold = 0.0
ob_body_001_cube_000.location = (0.0, 0.0, 0.0)
ob_body_001_cube_000.rotation_euler = (1.571, -0.0, 0.0)
ob_body_001_cube_000.lineart.crease_threshold = 0.0
ob_hat1.location = (0.0, 0.0, 0.0)
ob_hat1.hide_viewport = True
ob_hat1.hide_select = True
ob_hat1.lineart.crease_threshold = 0.0
_m = ob_hat1.modifiers.new('Armature', 'ARMATURE')

# ---- collection membership
col_collection_1.objects.link(ob_hat2)
col_collection_1.objects.link(ob_body_001_cube_000)
col_collection_1.objects.link(ob_hat1)

# ---- scene / render settings (as saved in the file)
scene.frame_start = 1; scene.frame_end = 20; scene.frame_set(50)
scene.render.engine = 'BLENDER_EEVEE_NEXT'
scene.render.image_settings.compression = 90
scene.render.resolution_percentage = 50
scene.render.dither_intensity = 0.0
scene.cycles.use_denoising = False
scene.cycles.samples = 10
scene.cycles.sampling_pattern = 'TABULATED_SOBOL'
scene.cycles.light_sampling_threshold = 0.0
scene.cycles.use_adaptive_sampling = False
scene.cycles.use_light_tree = False
scene.cycles.blur_glossy = 0.0
scene.cycles.volume_bounces = 1
scene.cycles.pixel_filter_type = 'GAUSSIAN'
scene.cycles.sample_clamp_indirect = 0.0
scene.view_settings.view_transform = 'Standard'
bpy.context.view_layer.update()

# ---- added for rendering (the .blend has no active camera and no usable light): camera, sun
cam_auto = bpy.data.cameras.new('AutoCamera')
cam_auto.lens = 50.0
cam_auto.sensor_width = 36.0
cam_auto.clip_end = 1000.0
ob_auto_camera = bpy.data.objects.new('AutoCamera', cam_auto)
scene.collection.objects.link(ob_auto_camera)
ob_auto_camera.location = (1.51081, -1.79064, 1.62406)
ob_auto_camera.rotation_euler = (1.09748, -7.21219e-08, 0.694738)
scene.camera = ob_auto_camera
light_auto_sun = bpy.data.lights.new('AutoSun', 'SUN')
light_auto_sun.energy = 3.0
light_auto_sun.angle = 0.0523599
ob_auto_sun = bpy.data.objects.new('AutoSun', light_auto_sun)
scene.collection.objects.link(ob_auto_sun)
ob_auto_sun.rotation_euler = (0.872665, 0.174533, 0.523599)
bpy.context.view_layer.update()

